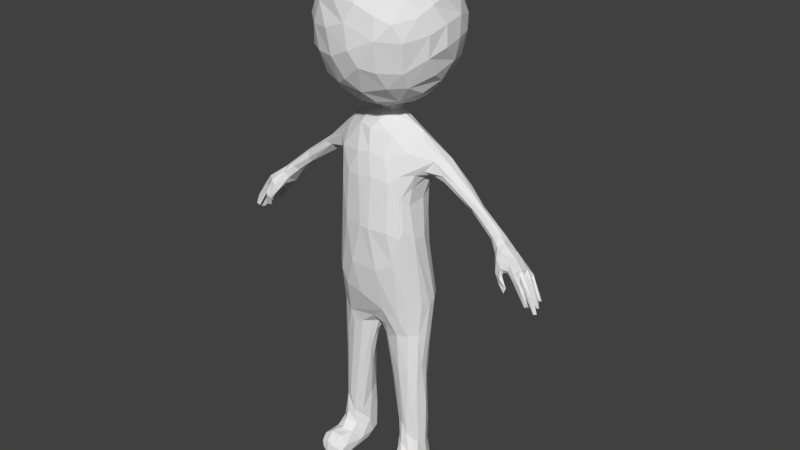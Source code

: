 # Source: victim_A.blend  (saved by Blender 2.78.0; exported with 4.5.12 LTS)
import bpy
from mathutils import Matrix  # noqa: F401  (used for matrix-valued properties, if any)

bpy.ops.wm.read_factory_settings(use_empty=True)
scene = bpy.context.scene
scene.name = 'Scene'

# ---- collections
col_collection_1 = bpy.data.collections.new('Collection 1'); scene.collection.children.link(col_collection_1)

# ---- materials (node trees are filled in below, after node groups)
mat_defaultmat = bpy.data.materials.new('defaultMat')
mat_defaultmat.alpha_threshold = 0.0
mat_defaultmat.use_transparent_shadow = False
mat_defaultmat.roughness = 0.5

# ---- material node trees

# ---- world
world_world = bpy.data.worlds.new('World'); scene.world = world_world
world_world.color = (0.05088, 0.05088, 0.05088)
world_world.use_sun_shadow = False
world_world.sun_shadow_jitter_overblur = 0.0
world_world.cycles.sampling_method = 'MANUAL'

# ---- meshes
me_group1 = bpy.data.meshes.new('Group1')
me_group1.from_pydata([(-1.502, 29.18, -0.01272), (-5.41, 5.207, 1.711), (-5.363, 6.52, 0.441), (-11.85, 57.54, -2.16), (-8.316, 58.58, -1.073), (-9.338, 4.214, 0.1786), (-7.083, 64.27, -3.508), (-5.268, 68.39, -4.201), (-7.818, 70.2, -5.046), (-6.065, 56.91, -6.702), (-3.055, 28.57, -5.15), (-4.91, 26.51, -4.855), (-7.371, 28.27, -4.779), (-7.776, 34.53, -5.727), (-8.351, 39.69, -2.935), (-7.96, 39.79, -0.3127), (-6.903, 39.54, 1.594), (-2.581, 41.75, 3.733), (-0.6709, 48.8, 3.883), (-1.549, 56.65, 3.023), (-2.486, 60.3, 2.048), (-0.3136, 60.89, 1.918), (-0.4425, 65.03, -0.633), (-1.259, 63.8, 0.4374), (-3.914, 48.7, 3.331), (-5.836, 38.71, 2.549), (-7.001, 34.15, -6.595), (-2.712, 32.21, -7.755), (-2.346, 27.57, -3.715), (-3.181, 24.32, -3.037), (-6.147, 24.15, -4.521), (-8.098, 34.8, -1.242), (-1.44, 35.98, 3.007), (-0.6285, 31.04, 0.9961), (-0.8713, 29.16, -0.8316), (-0.8053, 28.68, -2.09), (0.8381, 29.03, -5.067), (-4.94, 29.52, -5.975), (-0.2355, 34.76, -8.321), (-0.2368, 66.1, -5.5), (0.2206, 67.27, -5.711), (-0.3432, 69.36, -9.438), (-0.0131, 73.52, -13.61), (0.7673, 76.95, -15.01), (-0.2192, 80.35, -15.31), (-2.088, 83.12, -14.56), (-1.734, 87.21, -12.4), (-0.7349, 89.88, -9.475), (-2.011, 90.83, -7.073), (-1.89, 91.4, -3.686), (-1.32, 91.06, -0.1601), (-2.235, 89.58, 2.515), (1.157, 85.0, 6.446), (-0.09236, 82.04, 7.243), (0.697, 78.2, 7.418), (-1.101, 73.29, 6.122), (-1.203, 69.01, 2.529), (-3.951, 56.88, 2.563), (-1.348, 28.4, -3.74), (-7.101, 23.57, -4.242), (-8.34, 36.1, -4.383), (-7.357, 31.45, 0.1821), (-2.199, 25.86, -2.239), (-3.286, 28.79, 0.6984), (-1.695, 26.67, -1.356), (-4.502, 36.54, 2.823), (-5.111, 27.76, 0.725), (-2.5, 22.94, -0.452), (-5.496, 30.36, 1.068), (-2.919, 20.07, -1.521), (-5.16, 22.62, -4.278), (-8.127, 24.95, -3.381), (-7.101, 25.05, 0.09024), (-3.81, 21.34, -3.255), (-8.522, 20.53, -1.454), (-3.83, 12.71, -1.973), (-8.431, 21.1, -2.689), (-4.702, 9.261, -0.6666), (-6.696, 12.09, 0.4012), (-4.107, 13.78, -3.483), (-5.944, 14.15, -4.399), (-3.685, 19.08, 0.1824), (-5.023, 8.818, -4.306), (-8.543, 7.909, -2.599), (-7.619, 11.66, -0.00711), (-4.108, 9.292, -3.711), (-7.932, 12.26, -3.489), (-8.418, 10.85, -0.9741), (-8.098, 21.15, -0.636), (-5.865, 9.011, 0.3117), (-6.747, 10.95, -4.321), (-4.421, 4.094, -3.887), (-8.283, 6.894, 0.1827), (-7.214, 8.447, 0.5393), (-4.408, 3.395, 0.233), (-4.269, 6.495, -1.956), (-5.73, 4.814, -4.808), (-7.912, 5.814, -4.139), (-8.674, 7.208, -1.038), (-7.2, 5.624, 1.968), (-6.077, 5.392, 3.99), (-4.72, 3.885, 3.974), (-4.608, 2.237, 2.875), (-4.152, 3.764, -2.436), (-9.165, 3.949, -2.707), (-9.859, 3.501, 2.574), (-9.002, 4.988, 4.58), (-7.905, 5.597, 4.092), (-4.997, 3.11, 5.001), (-4.597, 2.505, -1.849), (-9.675, 2.622, 3.21), (-9.505, 3.879, 4.62), (-8.36, 4.47, 6.123), (-7.339, 4.834, 5.955), (-6.152, 4.208, 5.977), (-8.765, 1.846, 2.526), (-6.099, 2.728, 5.955), (-6.462, 1.997, 4.65), (-7.72, 1.673, 1.074), (-8.359, 2.312, -2.087), (-8.298, 3.077, 6.019), (-7.142, 2.715, 6.388), (-6.047, 2.755, -4.468), (-6.91, 2.573, -4.309), (-8.097, 2.211, 4.973), (-6.289, 2.163, -3.374), (-8.634, 5.253, 1.677), (-7.355, 6.656, 1.158), (-3.218, 34.59, -8.094), (-5.864, 34.19, -7.323), (-5.78, 55.0, 1.926), (-3.833, 64.05, -0.3224), (-3.755, 65.39, -2.283), (-9.856, 61.83, -4.591), (-10.0, 60.3, -5.88), (-11.93, 57.65, -5.396), (-16.13, 54.69, -5.047), (-12.98, 57.74, -5.233), (-7.011, 62.57, -1.159), (-7.134, 45.63, 0.5349), (-6.583, 44.97, -5.52), (-6.527, 59.85, 0.8183), (-8.784, 60.12, -1.211), (-6.883, 56.55, 0.3801), (-5.03, 42.53, -6.526), (-7.618, 45.38, -1.36), (-7.706, 57.0, -1.735), (-7.707, 55.82, -3.51), (-8.564, 57.32, -2.685), (-10.14, 57.23, -2.806), (-13.55, 57.42, -2.559), (-18.31, 54.46, -3.257), (-16.68, 55.55, -4.411), (-13.2, 58.33, -4.529), (-13.09, 58.42, -3.408), (-17.89, 54.37, -2.71), (-11.86, 56.34, -3.224), (-7.534, 54.58, -4.407), (-7.914, 44.08, -3.487), (-7.69, 44.46, -4.288), (-8.635, 57.43, -4.771), (-11.23, 57.09, -4.694), (-17.42, 52.63, -2.929), (-8.445, 58.26, -5.824), (-7.67, 56.75, -5.251), (-6.708, 54.15, -5.864), (-1.603, 44.43, -7.006), (-5.467, 60.96, -6.834), (-4.195, 47.89, -6.623), (-2.375, 57.72, -8.06), (-1.221, 61.04, -8.12), (-1.799, 64.39, -6.986), (-2.109, 66.18, -4.597), (-1.501, 67.4, -5.354), (-3.254, 71.73, -11.77), (-3.611, 76.06, -14.33), (-4.558, 80.87, -14.45), (-4.897, 87.3, 4.099), (-7.981, 86.72, 1.952), (-10.35, 85.2, -0.2849), (-10.73, 83.64, 0.9597), (-12.31, 81.82, -3.764), (-12.35, 78.42, -4.701), (-11.59, 79.27, -7.979), (-11.08, 76.78, -8.119), (-9.584, 76.86, -10.51), (-9.404, 74.25, -9.197), (-6.053, 72.92, -11.34), (-3.573, 68.91, -7.885), (-2.391, 67.56, -3.922), (-7.931, 69.92, -2.315), (-7.901, 71.43, -7.718), (-11.76, 79.62, 0.4003), (-9.903, 80.96, 3.373), (-8.316, 83.63, 4.14), (-6.15, 83.93, 5.58), (-3.066, 85.21, 6.192), (-12.21, 77.81, -1.914), (-11.38, 74.91, -4.831), (-10.52, 77.77, 2.397), (-7.2, 80.38, 5.697), (-3.733, 80.73, 7.086), (-10.2, 74.93, 1.646), (-9.996, 72.39, -4.536), (-10.27, 73.24, -0.6724), (-2.708, 76.69, 7.142), (-8.574, 76.72, 4.417), (-8.054, 71.45, 1.463), (-6.053, 76.59, 6.032), (-6.343, 72.6, 4.099), (-5.019, 70.38, 2.887), (-5.067, 69.18, 1.033), (-1.353, 66.1, -2.628), (-1.43, 67.42, -2.175), (-3.021, 67.95, -0.3464), (-3.117, 72.08, 5.167), (-4.95, 84.61, -13.09), (-3.759, 87.99, -11.15), (-4.458, 90.79, -1.892), (-6.015, 89.18, 0.7523), (-6.67, 89.81, -3.432), (-8.049, 88.53, -5.591), (-9.088, 87.66, -1.928), (-10.56, 85.39, -6.139), (-8.778, 86.46, -8.495), (-9.818, 83.02, -9.952), (-7.933, 80.58, -12.65), (-6.924, 78.6, -13.32), (-6.603, 76.01, -12.82), (-11.24, 82.43, -7.724), (-11.36, 84.31, -2.53), (-5.491, 90.06, -6.177), (-7.337, 84.12, -11.99), (-6.128, 87.54, -10.29), (-5.537, 89.29, -8.319), (-4.104, 64.9, -5.119), (8.191, 3.9, 7.762), (7.722, 2.221, 7.529), (2.045, 30.35, 0.9811), (1.924, 27.74, 0.3645), (0.9423, 27.75, -0.3673), (8.085, 1.368, 5.732), (5.436, 5.111, 3.049), (10.77, 58.33, -2.211), (8.978, 5.494, 1.108), (2.496, 63.58, 0.0629), (6.271, 69.81, -4.696), (0.9675, 64.21, -6.742), (2.964, 64.96, -4.982), (3.636, 61.66, -6.693), (8.672, 73.73, -7.459), (5.082, 58.02, -6.544), (3.454, 88.51, -10.17), (6.472, 2.135, -3.616), (3.049, 29.54, -5.898), (3.288, 26.56, -4.183), (4.991, 26.94, -5.022), (6.249, 29.29, -5.388), (7.914, 35.02, -4.327), (7.738, 35.18, -1.231), (6.289, 36.25, 0.8336), (5.839, 47.58, 2.131), (2.06, 41.37, 3.482), (0.5357, 66.2, -2.769), (0.8392, 57.21, 2.894), (0.9901, 48.7, 3.9), (4.898, 42.97, 2.566), (7.17, 47.16, -2.457), (5.956, 34.92, -6.72), (0.6981, 32.71, -8.108), (0.02977, 28.52, -1.959), (1.166, 85.17, -13.59), (0.8709, 88.0, -11.56), (1.267, 90.94, -6.351), (7.079, 35.72, -5.726), (3.726, 33.55, -7.549), (4.378, 22.73, -3.773), (0.1841, 29.27, -0.284), (0.09849, 28.56, -3.476), (1.407, 26.78, -2.481), (2.772, 22.58, -2.344), (5.266, 19.11, -3.583), (6.242, 20.74, -3.897), (2.334, 33.6, 2.058), (1.574, 24.99, -0.9912), (7.244, 25.67, -4.057), (8.081, 34.55, -2.928), (7.888, 23.4, -1.274), (7.512, 29.41, -0.8531), (6.286, 29.35, 0.4978), (4.98, 32.01, 1.174), (2.925, 19.88, 0.09284), (7.313, 20.31, -3.432), (4.358, 29.14, 0.9787), (7.831, 22.88, -2.479), (5.007, 22.58, 1.269), (3.634, 13.66, -1.213), (6.65, 23.29, 0.9709), (5.634, 12.37, 1.097), (7.907, 18.27, 0.06246), (4.413, 15.45, -2.682), (7.925, 12.33, -3.09), (8.517, 15.83, -1.731), (4.614, 12.23, 0.6313), (4.214, 10.54, -0.1443), (6.238, 13.76, -3.421), (4.786, 7.954, -2.608), (8.645, 7.802, -1.472), (8.182, 9.406, -0.0318), (7.26, 16.21, 0.8458), (5.809, 8.313, 1.674), (4.651, 8.881, 0.655), (4.231, 7.432, -1.277), (6.343, 7.734, -3.358), (7.797, 9.278, 0.7091), (5.291, 7.008, 1.877), (5.198, 4.034, 5.282), (4.263, 4.29, 0.9428), (7.904, 7.785, -3.009), (6.658, 10.49, 1.197), (6.068, 5.481, 3.459), (6.18, 5.306, 5.82), (5.374, 2.336, 5.634), (10.09, 4.096, 4.674), (9.251, 5.271, 4.974), (8.812, 5.195, 6.679), (7.487, 5.258, 6.743), (7.743, 5.785, 5.377), (8.186, 5.725, 3.178), (3.95, 2.962, 0.1863), (4.541, 3.568, -2.543), (6.819, 3.332, -3.81), (8.479, 4.17, -3.114), (9.316, 3.713, -1.466), (9.545, 2.509, 0.1183), (6.355, 3.925, 7.037), (6.36, 2.391, 7.009), (4.833, 2.247, -2.318), (5.523, 3.123, -3.493), (8.503, 2.607, -2.618), (9.945, 2.56, 5.178), (9.593, 2.977, 6.62), (9.284, 4.115, 7.019), (7.088, 1.432, 6.015), (5.242, 1.679, 2.047), (5.766, 1.785, -0.263), (9.089, 1.652, 5.757), (5.602, 1.71, -2.245), (7.521, 1.768, -2.106), (6.966, 6.168, 2.767), (7.73, 7.048, 1.805), (4.064, 48.56, 3.153), (3.781, 56.64, 2.329), (2.55, 60.12, 1.741), (6.056, 64.34, -3.267), (10.29, 57.49, -5.008), (15.77, 54.14, -2.81), (15.89, 53.87, -3.894), (13.7, 55.29, -4.51), (10.56, 60.29, -4.852), (7.152, 63.0, -2.225), (5.789, 61.38, -0.064), (5.192, 57.87, 1.345), (6.43, 44.79, -4.699), (3.031, 37.77, -7.465), (5.047, 44.39, -5.861), (6.166, 48.92, 1.57), (5.59, 54.29, 1.335), (6.247, 52.97, 0.1216), (7.067, 47.21, -0.1715), (6.376, 55.76, -0.3405), (6.841, 57.93, -0.4076), (5.939, 50.81, -4.944), (6.315, 53.24, -3.161), (7.045, 57.12, -2.677), (7.904, 58.54, -1.427), (8.386, 57.86, -2.579), (12.83, 57.73, -2.52), (14.25, 56.94, -4.894), (16.77, 54.38, -4.356), (14.24, 55.98, -5.049), (9.3, 60.35, -2.153), (10.93, 60.03, -3.509), (17.76, 54.69, -3.221), (7.73, 57.53, -4.22), (2.575, 45.78, -6.757), (5.756, 54.0, -5.276), (6.779, 56.66, -4.397), (6.623, 57.53, -5.407), (9.027, 57.62, -4.5), (10.87, 56.67, -3.541), (10.78, 57.35, -2.454), (17.85, 54.29, -2.648), (7.712, 58.54, -5.637), (4.313, 49.61, -6.251), (0.9706, 50.33, -7.16), (9.516, 60.24, -5.62), (9.331, 59.15, -5.77), (1.008, 57.95, -8.072), (0.368, 61.92, -7.842), (2.558, 70.82, -10.35), (3.12, 81.57, -14.46), (0.3958, 90.43, 1.249), (3.235, 89.81, 1.033), (0.711, 88.08, 4.333), (7.288, 86.15, 2.026), (9.543, 84.63, -0.8591), (10.73, 81.72, -2.676), (10.06, 80.61, 0.4389), (10.71, 79.01, -5.761), (9.74, 79.16, -8.813), (5.286, 73.88, -11.8), (1.35, 67.5, -4.742), (1.091, 66.28, -4.74), (7.229, 71.28, -6.341), (6.2, 71.52, -8.502), (8.538, 75.12, -9.21), (9.993, 75.56, -5.588), (10.81, 78.34, -2.626), (8.99, 83.29, 1.813), (6.791, 82.56, 4.925), (4.632, 87.27, 3.515), (4.637, 83.53, 5.961), (7.989, 79.84, 3.991), (9.806, 77.1, 0.2749), (4.681, 80.12, 6.54), (8.736, 72.6, -4.211), (9.452, 74.1, -1.729), (7.607, 75.16, 3.207), (4.566, 75.2, 5.653), (7.43, 71.01, -1.351), (7.33, 72.57, 1.732), (4.97, 72.48, 3.92), (2.136, 75.8, 6.804), (1.04, 71.41, 4.872), (4.832, 69.68, 0.8299), (4.801, 68.8, -2.692), (0.6509, 67.43, -2.426), (1.222, 66.31, -3.82), (1.588, 67.97, -0.1834), (1.931, 69.46, 2.659), (3.24, 75.66, -13.83), (2.573, 91.13, -3.143), (5.372, 89.46, -0.6813), (5.841, 89.52, -4.319), (7.119, 88.36, -1.942), (7.816, 87.3, -6.493), (6.56, 85.44, -10.74), (6.486, 80.65, -12.72), (4.823, 78.16, -13.72), (8.933, 81.39, -10.1), (9.044, 84.59, -7.83), (9.567, 85.43, -3.531), (10.35, 82.27, -6.401), (7.617, 77.46, -11.44), (4.592, 84.77, -12.59), (4.893, 89.24, -7.619), (17.19, 53.9, -2.418), (21.17, 52.16, -2.854), (20.93, 52.04, -2.19), (20.37, 51.57, -1.896), (17.33, 54.66, -3.962), (18.64, 51.9, -4.075), (20.0, 50.35, -2.787), (20.06, 50.98, -2.072), (18.14, 51.72, -3.377), (22.77, 51.17, -1.752), (22.02, 51.48, -3.32), (21.56, 49.76, -0.9745), (23.37, 47.81, -3.658), (20.45, 50.12, -3.321), (28.99, 43.31, -2.579), (28.85, 43.59, -2.176), (27.11, 46.39, -2.851), (29.06, 43.86, -2.329), (26.81, 45.73, -3.483), (26.64, 46.95, -2.662), (26.97, 46.95, -3.366), (29.34, 45.11, -0.05833), (29.3, 45.12, 0.3761), (30.49, 43.25, 0.6948), (29.99, 43.09, 0.8288), (26.48, 47.86, -0.3996), (25.68, 47.31, -0.1372), (26.53, 48.43, -0.9318), (26.28, 47.1, -1.247), (30.17, 42.96, 0.2531), (29.59, 43.25, 0.2581), (26.6, 46.44, -0.399), (26.33, 46.67, -0.893), (28.42, 45.73, 0.7904), (28.18, 46.67, 1.036), (28.92, 44.28, 1.695), (29.48, 44.66, 1.703), (27.61, 47.03, 1.329), (26.14, 48.51, 0.4093), (26.1, 47.53, 0.2112), (28.65, 44.43, 1.154), (29.47, 44.26, 1.343), (26.43, 46.75, 0.6572), (25.05, 48.35, 0.5445), (25.21, 49.32, 0.3941), (26.98, 46.66, -2.308), (29.27, 44.11, -1.519), (28.94, 45.17, -1.205), (29.95, 43.39, -0.6967), (26.41, 46.73, -1.666), (26.6, 47.75, -1.878), (26.55, 48.07, -2.32), (29.72, 43.06, -1.102), (29.51, 43.28, -0.7014), (26.09, 46.32, -2.192), (25.45, 47.16, -3.815), (24.67, 47.8, 0.1326), (24.38, 49.9, -2.875), (23.66, 49.56, -3.628), (22.94, 47.45, 0.6878), (25.19, 49.56, -1.365), (21.43, 50.33, -3.796), (22.0, 50.74, -0.9424), (24.01, 47.6, 0.1969), (23.77, 46.68, 0.8637), (24.15, 47.0, 0.6749), (24.3, 47.58, 0.9339), (23.95, 46.29, 1.26), (25.08, 45.7, 0.8334), (24.58, 45.22, 0.9427), (23.95, 48.48, 0.8254), (22.72, 49.55, 0.2534), (23.55, 47.51, -0.42), (23.25, 47.09, -2.999), (22.57, 47.87, -0.8894), (27.95, 44.02, -2.709), (29.22, 43.54, -2.517), (25.39, 45.94, 1.373), (26.44, 45.67, -3.118), (25.06, 45.08, 1.453), (24.27, 47.26, 1.529), (23.27, 50.38, -0.3047), (-15.24, 54.12, -4.493), (-17.79, 52.15, -3.549), (-21.45, 51.23, -1.953), (-20.75, 52.22, -3.256), (-21.89, 50.41, -3.976), (-20.0, 50.1, -3.327), (-20.7, 51.13, -1.825), (-19.91, 50.59, -2.436), (-18.18, 52.62, -4.227), (-19.1, 53.02, -4.017), (-20.67, 50.26, -4.084), (-17.53, 53.47, -2.482), (-22.17, 49.91, -0.9607), (-26.05, 44.93, -4.395), (-25.86, 45.68, -3.934), (-26.65, 42.67, -3.651), (-26.72, 42.46, -4.083), (-24.94, 44.92, -3.98), (-25.24, 44.7, -4.631), (-26.64, 43.93, -1.141), (-28.04, 41.42, -1.372), (-28.29, 41.56, -0.9599), (-27.86, 43.39, -1.142), (-25.85, 46.83, -1.116), (-25.18, 45.96, -1.043), (-26.25, 46.94, -1.72), (-25.95, 46.94, -2.188), (-25.7, 46.25, -2.449), (-27.91, 41.82, -0.7408), (-27.44, 41.92, -1.214), (-25.42, 45.35, -1.569), (-25.16, 45.73, -2.15), (-27.35, 44.28, -0.3654), (-27.94, 42.84, 0.3158), (-27.44, 44.55, 0.1418), (-26.06, 47.11, -0.3585), (-25.7, 45.78, -0.6613), (-27.41, 42.53, 0.1288), (-27.83, 42.59, -0.1409), (-27.03, 43.57, -0.3947), (-27.54, 42.51, -2.279), (-27.29, 43.24, -2.928), (-27.62, 42.0, -2.539), (-26.13, 46.76, -3.106), (-25.72, 46.35, -3.624), (-27.36, 42.1, -2.239), (-27.29, 41.94, -2.697), (-24.91, 45.54, -3.51), (-25.82, 46.09, -4.348), (-25.55, 45.74, -0.1381), (-25.11, 47.34, 0.1253), (-24.15, 47.04, 0.03203), (-24.88, 45.37, -2.91), (-24.4, 45.31, -4.293), (-24.74, 48.84, -0.3029), (-24.67, 44.01, 1.096), (-22.87, 47.02, -4.451), (-24.22, 48.54, -3.88), (-21.61, 48.9, -1.447), (-24.7, 48.84, -2.473), (-21.95, 47.88, -1.26), (-22.53, 50.66, -2.13), (-23.18, 45.51, 1.274), (-23.72, 45.85, 0.6001), (-23.85, 47.33, 0.9684), (-23.38, 48.75, 0.6817), (-22.51, 48.22, 1.03), (-22.08, 47.14, 0.6853), (-22.66, 46.48, 0.5667), (-23.26, 46.73, 0.01438), (-22.98, 46.79, -1.526), (-21.92, 47.62, -3.482), (-25.84, 43.11, -4.04), (-24.73, 44.8, 0.7388), (-24.13, 44.36, 0.5257), (-23.83, 44.03, 0.7423), (-23.42, 45.94, 1.662), (-24.02, 46.43, 1.558), (-23.93, 47.34, -4.732)], [], [(399, 249, 251, 398), (10, 11, 37), (15, 14, 31), (127, 99, 1, 2), (185, 183, 225, 226), (149, 161, 160, 148), (28, 11, 10), (591, 584, 585, 586), (30, 37, 11), (60, 13, 71), (432, 431, 428, 429), (32, 68, 283), (58, 36, 278), (395, 169, 398), (170, 398, 169), (399, 170, 171), (410, 409, 417, 416), (107, 113, 114, 100), (52, 196, 53), (177, 178, 194, 195), (40, 400, 415, 246), (19, 20, 57), (27, 37, 129), (219, 222, 179, 178), (37, 36, 10), (29, 73, 11), (30, 11, 70), (30, 59, 12), (2, 1, 94, 95), (62, 28, 64), (475, 535, 530, 469), (66, 63, 68), (71, 12, 59), (65, 68, 32), (81, 67, 0), (76, 74, 60), (72, 68, 61), (70, 73, 79), (80, 59, 30), (78, 63, 66), (90, 59, 80), (86, 59, 90), (401, 455, 448, 449), (85, 82, 79), (83, 76, 86), (379, 380, 378, 461), (84, 78, 72), (95, 85, 75), (83, 86, 97), (83, 98, 87), (120, 112, 106, 111), (96, 90, 82), (97, 90, 96), (113, 112, 120, 121), (227, 176, 175, 228), (609, 599, 606, 607), (390, 357, 356, 391), (126, 92, 98), (93, 84, 92), (103, 95, 94), (104, 5, 98), (106, 126, 5), (101, 108, 102), (94, 102, 109), (376, 389, 390, 391), (126, 106, 107, 99), (348, 339, 333, 334), (118, 119, 125, 109), (118, 115, 119), (107, 100, 1, 99), (3, 550, 162, 156), (534, 525, 522, 523), (179, 180, 194, 178), (436, 246, 430, 435), (424, 418, 407, 408), (516, 524, 537, 527), (205, 201, 200, 208), (123, 122, 125), (92, 126, 127), (99, 127, 126), (72, 88, 84), (269, 37, 27), (158, 60, 14), (460, 459, 392, 457), (446, 447, 252, 456), (139, 16, 130), (25, 130, 16), (605, 606, 597, 551), (614, 613, 602, 601), (138, 6, 154), (141, 138, 142), (331, 332, 339, 253), (233, 224, 221, 234), (129, 144, 128), (143, 141, 142), (143, 142, 4), (143, 139, 141), (158, 159, 60), (260, 289, 288, 259), (425, 429, 428, 423), (4, 146, 143), (147, 158, 145), (4, 3, 149), (3, 142, 150), (154, 150, 142), (154, 151, 150), (149, 3, 156), (147, 157, 158), (157, 159, 158), (147, 164, 157), (171, 170, 167, 235), (363, 274, 268, 365), (156, 161, 149), (431, 432, 435, 430), (2, 89, 93, 127), (164, 160, 163), (340, 323, 342, 341), (409, 453, 407, 418), (163, 135, 134), (191, 203, 198, 186), (525, 534, 536, 526), (41, 188, 174), (42, 175, 43), (258, 267, 369, 286), (176, 45, 44), (435, 440, 439, 436), (179, 230, 180), (54, 53, 201, 205), (223, 229, 181, 230), (191, 186, 187), (140, 168, 166, 144), (200, 195, 194, 193), (406, 419, 408, 407), (177, 195, 196), (182, 198, 197), (365, 394, 372, 363), (320, 242, 316, 321), (545, 551, 597, 546), (208, 200, 206), (174, 188, 191, 187), (132, 172, 6), (24, 18, 19, 57), (209, 207, 210), (55, 205, 215), (182, 183, 184, 198), (152, 153, 137, 136), (265, 351, 352, 264), (217, 216, 232, 233), (138, 131, 132, 6), (176, 227, 226), (49, 442, 273, 48), (21, 353, 245, 23), (185, 227, 228), (424, 428, 431, 427), (225, 183, 229), (401, 449, 43, 44), (52, 422, 421, 404), (122, 91, 109, 125), (401, 44, 45, 271), (42, 400, 41, 174), (231, 220, 218), (139, 145, 15, 16), (231, 221, 220), (221, 231, 234), (200, 193, 199, 206), (357, 379, 462, 465), (315, 317, 242), (243, 381, 375), (168, 9, 169, 395), (249, 247, 248), (258, 285, 274), (266, 260, 261), (51, 50, 218, 219), (23, 245, 22), (98, 92, 84, 87), (268, 257, 275), (257, 254, 269), (338, 253, 347, 337), (33, 283, 68), (37, 269, 254), (406, 407, 453, 452), (560, 559, 568, 567), (49, 50, 442), (51, 404, 402), (183, 182, 181, 229), (34, 277, 33), (279, 284, 270), (256, 282, 281), (33, 238, 283), (270, 240, 277), (284, 279, 280), (239, 295, 293), (284, 291, 240), (285, 294, 292), (17, 65, 32, 262), (280, 300, 296), (466, 538, 517, 514), (292, 302, 301), (302, 292, 294), (294, 287, 302), (282, 292, 301), (291, 303, 298), (309, 297, 319), (303, 291, 304), (304, 311, 303), (316, 335, 326, 321), (298, 319, 295), (312, 304, 296), (296, 306, 312), (313, 300, 305), (299, 308, 307), (309, 308, 299), (307, 318, 301), (311, 315, 310), (304, 312, 311), (314, 309, 319), (314, 244, 308), (350, 244, 314), (524, 536, 534, 537), (315, 349, 310), (242, 320, 349), (64, 28, 58, 35), (466, 514, 515, 467), (262, 283, 290, 266), (338, 330, 306), (222, 221, 223, 230), (166, 38, 128, 144), (380, 379, 357, 358), (244, 324, 323), (277, 240, 239, 238), (322, 329, 344), (430, 246, 414, 426), (226, 232, 216, 176), (322, 344, 343), (337, 329, 330), (333, 339, 332), (370, 368, 373, 387), (326, 335, 236), (343, 336, 322), (338, 337, 330), (247, 39, 413, 248), (595, 557, 587, 617), (213, 189, 172, 212), (265, 264, 19, 18), (250, 415, 411, 416), (348, 253, 339), (264, 352, 353, 21), (340, 341, 346), (345, 241, 344), (348, 345, 347), (253, 348, 347), (320, 328, 349), (615, 601, 606, 605), (328, 350, 349), (310, 349, 350), (275, 364, 268), (266, 261, 351), (385, 364, 38, 166), (248, 354, 359), (358, 390, 355), (356, 457, 243), (390, 358, 357), (352, 361, 353), (261, 259, 366), (34, 35, 270, 277), (369, 366, 259), (381, 361, 362), (362, 371, 381), (368, 370, 367), (368, 366, 369), (370, 374, 371), (385, 365, 364), (62, 29, 11, 28), (533, 474, 472, 471), (243, 375, 376), (591, 566, 579, 584), (396, 359, 378), (381, 360, 361), (84, 88, 74, 87), (267, 372, 373), (331, 338, 306, 313), (386, 387, 373), (376, 384, 389), (354, 438, 263, 245), (393, 389, 388), (384, 388, 389), (395, 394, 385), (393, 251, 396), (355, 393, 397), (404, 51, 177, 196), (7, 8, 191, 188), (55, 433, 54, 205), (47, 48, 273), (50, 402, 442), (231, 218, 49, 48), (428, 424, 408, 423), (617, 587, 582, 596), (412, 40, 246), (436, 412, 246), (400, 411, 415), (175, 174, 187, 228), (271, 272, 252, 455), (528, 538, 519, 468), (419, 405, 420), (131, 138, 141, 20), (224, 225, 229, 223), (250, 416, 417), (159, 140, 26, 13), (276, 280, 279, 255), (425, 423, 420), (596, 582, 565, 598), (342, 325, 326, 236), (592, 610, 609, 591), (54, 433, 425), (187, 186, 185, 228), (219, 178, 177, 51), (61, 68, 25, 16), (438, 437, 263), (458, 459, 466, 467), (294, 258, 286, 287), (434, 433, 55), (131, 22, 212, 132), (43, 449, 441), (271, 455, 401), (192, 180, 230, 181), (272, 47, 252), (450, 447, 451), (111, 106, 105, 110), (52, 53, 425, 422), (454, 449, 448), (445, 405, 406, 452), (207, 209, 206, 202), (468, 519, 460, 464), (453, 450, 451), (332, 331, 313, 318), (454, 411, 441, 449), (245, 361, 360, 354), (451, 447, 446), (455, 252, 447), (323, 324, 325, 342), (456, 444, 446), (249, 248, 396), (396, 248, 359), (22, 245, 263), (464, 356, 463), (356, 465, 463), (434, 440, 435, 432), (197, 198, 204, 202), (518, 467, 515), (455, 447, 450, 448), (617, 543, 549, 595), (464, 463, 531), (477, 474, 533), (476, 511, 473), (478, 485, 484), (479, 482, 481), (478, 486, 485), (486, 487, 489), (481, 487, 486), (480, 481, 486), (489, 487, 488), (482, 483, 488), (507, 484, 485), (493, 494, 492), (491, 493, 498), (494, 500, 492), (513, 483, 496), (496, 482, 495), (505, 503, 504), (476, 508, 502), (509, 505, 510), (502, 511, 476), (482, 484, 495), (485, 489, 506), (79, 73, 69, 75), (527, 500, 501), (12, 26, 129, 37), (537, 523, 527), (516, 527, 528), (504, 510, 505), (376, 375, 371, 374), (121, 116, 114, 113), (262, 265, 18, 17), (472, 532, 471), (474, 477, 473), (473, 477, 508), (511, 510, 506), (510, 511, 509), (504, 508, 507), (484, 482, 479), (499, 492, 500), (492, 499, 497), (492, 498, 493), (495, 494, 491), (501, 494, 495), (483, 529, 489), (597, 610, 544, 546), (600, 598, 593, 604), (502, 504, 503), (110, 105, 104, 119), (524, 521, 526), (489, 529, 506), (516, 468, 531), (163, 160, 161, 135), (540, 162, 546, 544), (516, 529, 521), (523, 520, 527), (9, 165, 157, 164), (469, 512, 475), (501, 517, 538), (604, 616, 615, 605), (518, 515, 512), (155, 550, 3), (136, 547, 548), (327, 326, 325, 324), (214, 213, 439, 56), (431, 430, 426, 427), (156, 162, 540), (403, 402, 404, 421), (400, 42, 441, 411), (477, 515, 514, 508), (561, 565, 559), (563, 562, 558), (565, 566, 570), (569, 558, 568), (589, 573, 572), (576, 577, 578), (574, 563, 575), (570, 566, 591), (564, 562, 574), (565, 582, 566), (583, 587, 553), (319, 310, 350, 314), (609, 590, 563), (452, 453, 451, 446), (617, 596, 543), (599, 597, 606), (604, 605, 551), (586, 580, 583), (608, 609, 607), (608, 603, 590), (591, 609, 570), (557, 552, 587), (554, 556, 553), (569, 568, 570), (561, 558, 562), (575, 571, 574), (612, 602, 613), (529, 530, 511, 506), (595, 549, 544), (575, 588, 578), (543, 596, 542), (556, 554, 611), (584, 581, 585), (581, 584, 579), (581, 579, 580), (579, 566, 582), (558, 567, 568), (577, 576, 572), (593, 574, 573), (236, 237, 341, 342), (608, 590, 609), (560, 567, 561), (611, 554, 555), (571, 575, 578), (417, 418, 424, 427), (615, 616, 594), (603, 608, 602), (379, 461, 467, 518), (189, 7, 188, 173), (609, 569, 570), (610, 599, 609), (592, 591, 586), (540, 544, 549, 547), (600, 551, 541), (614, 601, 594), (590, 588, 563), (541, 551, 545), (606, 601, 607), (555, 554, 553), (613, 594, 612), (616, 603, 612), (604, 593, 589), (0, 33, 63), (142, 3, 4), (126, 98, 5), (462, 470, 463, 465), (12, 13, 26), (60, 74, 14), (139, 143, 147, 145), (17, 18, 24), (30, 12, 37), (31, 61, 15), (97, 104, 98, 83), (402, 50, 51), (196, 52, 404), (23, 22, 131), (17, 24, 25), (10, 36, 58), (58, 28, 10), (11, 73, 70), (13, 12, 71), (31, 14, 74), (16, 15, 61), (34, 33, 0), (33, 68, 63), (34, 64, 35), (65, 17, 25), (0, 67, 34), (67, 64, 34), (64, 69, 62), (29, 62, 69), (29, 69, 73), (76, 60, 71), (74, 88, 31), (25, 68, 65), (72, 66, 68), (67, 69, 64), (80, 30, 70), (61, 31, 88), (88, 72, 61), (86, 71, 59), (71, 86, 76), (63, 81, 0), (82, 70, 79), (70, 82, 80), (81, 77, 67), (67, 75, 69), (75, 67, 77), (72, 78, 66), (89, 77, 81), (75, 85, 79), (83, 74, 76), (74, 83, 87), (78, 89, 63), (89, 81, 63), (90, 80, 82), (95, 75, 77), (91, 85, 95), (97, 86, 90), (278, 270, 35, 58), (100, 101, 1), (392, 459, 458, 383), (317, 329, 322, 316), (103, 91, 95), (106, 112, 113, 107), (147, 148, 160, 164), (104, 105, 5), (105, 106, 5), (170, 169, 9, 167), (109, 103, 94), (443, 445, 444, 442), (41, 40, 173, 188), (116, 102, 108), (103, 109, 91), (96, 91, 122), (122, 123, 96), (115, 110, 119), (116, 108, 114), (102, 116, 117), (118, 109, 102), (173, 40, 39, 172), (124, 121, 120), (84, 93, 89, 78), (127, 93, 92), (159, 13, 60), (25, 24, 130), (24, 57, 130), (141, 130, 57), (57, 20, 141), (211, 190, 7, 214), (235, 133, 6), (137, 134, 135), (272, 46, 217, 47), (136, 137, 135), (154, 6, 133), (144, 129, 26), (26, 140, 144), (130, 141, 139), (143, 146, 147), (146, 148, 147), (4, 149, 148), (148, 146, 4), (573, 571, 577, 572), (133, 153, 154), (153, 152, 151), (151, 154, 153), (142, 138, 154), (155, 150, 151), (607, 601, 602, 608), (150, 155, 3), (165, 9, 140), (9, 164, 163), (163, 134, 9), (156, 539, 161), (167, 9, 134), (328, 320, 321, 327), (168, 140, 9), (550, 545, 546, 162), (189, 213, 214, 7), (42, 174, 175), (521, 522, 525, 526), (184, 183, 185), (207, 204, 203, 190), (172, 189, 173), (7, 190, 8), (186, 184, 185), (394, 395, 398, 251), (194, 180, 193), (312, 306, 330, 329), (198, 184, 186), (101, 102, 94, 1), (513, 500, 527, 520), (200, 201, 195), (303, 311, 310, 298), (203, 204, 198), (199, 202, 206), (110, 124, 120, 111), (203, 8, 190), (8, 203, 191), (207, 202, 204), (91, 96, 82, 85), (405, 443, 403, 421), (209, 208, 206), (446, 444, 445, 452), (192, 199, 193, 180), (131, 20, 21, 23), (132, 212, 172), (235, 6, 172), (293, 290, 283, 238), (215, 209, 210), (297, 289, 293, 295), (211, 214, 56), (56, 210, 211), (215, 210, 56), (216, 45, 176), (46, 216, 217), (218, 50, 49), (266, 351, 265, 262), (222, 220, 221), (223, 221, 224), (232, 226, 225), (454, 448, 450, 410), (442, 444, 456, 273), (185, 226, 227), (179, 222, 230), (234, 231, 48), (434, 55, 215, 56), (234, 217, 233), (134, 133, 235), (235, 167, 134), (128, 27, 129), (381, 371, 375), (350, 328, 244), (171, 235, 172, 39), (254, 257, 256), (285, 257, 268), (260, 259, 261), (175, 176, 44, 43), (263, 212, 22), (433, 434, 432, 429), (369, 259, 286), (118, 102, 117, 115), (268, 274, 285), (255, 256, 276), (202, 199, 192, 197), (171, 247, 399), (217, 234, 48, 47), (272, 271, 46), (335, 336, 237, 236), (439, 213, 437), (136, 135, 161, 539), (257, 269, 275), (256, 257, 282), (262, 32, 283), (278, 279, 270), (27, 128, 38, 269), (276, 256, 281), (285, 282, 257), (294, 285, 258), (166, 168, 395, 385), (260, 266, 290), (346, 341, 237, 241), (238, 239, 293), (286, 259, 288), (378, 380, 397, 396), (270, 284, 240), (282, 285, 292), (287, 286, 288), (260, 290, 289), (289, 290, 293), (280, 276, 300), (240, 291, 239), (284, 296, 291), (284, 280, 296), (300, 276, 281), (288, 299, 287), (289, 297, 288), (239, 291, 298), (304, 291, 296), (281, 282, 305), (299, 288, 297), (239, 298, 295), (305, 282, 301), (302, 287, 299), (295, 319, 297), (305, 300, 281), (297, 309, 299), (301, 313, 305), (307, 302, 299), (302, 307, 301), (137, 153, 133, 134), (313, 301, 318), (309, 314, 308), (319, 298, 310), (242, 317, 316), (315, 242, 349), (317, 311, 329), (311, 312, 329), (244, 323, 333), (333, 307, 308), (333, 308, 244), (323, 334, 333), (323, 340, 334), (95, 77, 89, 2), (337, 344, 329), (344, 337, 345), (338, 331, 253), (334, 346, 348), (346, 334, 340), (237, 336, 343), (343, 344, 241), (347, 345, 337), (237, 343, 241), (241, 345, 348, 346), (326, 327, 321), (328, 327, 324), (328, 324, 244), (315, 311, 317), (238, 33, 277), (36, 37, 254), (258, 274, 363), (248, 438, 354), (457, 392, 243), (358, 355, 380), (355, 397, 380), (351, 261, 362, 352), (181, 182, 197, 192), (245, 353, 361), (373, 368, 369, 267), (233, 232, 225, 224), (364, 365, 268), (261, 366, 367), (367, 362, 261), (361, 352, 362), (367, 371, 362), (367, 370, 371), (368, 367, 366), (258, 363, 267), (394, 251, 386, 372), (363, 372, 267), (370, 387, 374), (243, 376, 391), (377, 383, 382), (359, 354, 382), (354, 360, 382), (381, 382, 360), (381, 377, 382), (382, 383, 359), (208, 209, 215, 205), (378, 359, 383), (243, 377, 381), (383, 461, 378), (372, 386, 373), (384, 387, 388), (53, 196, 195, 201), (383, 377, 392), (243, 392, 377), (390, 389, 355), (387, 386, 388), (388, 386, 251), (394, 365, 385), (413, 39, 40, 412), (251, 393, 388), (397, 393, 396), (393, 355, 389), (243, 391, 356), (396, 251, 249), (15, 145, 158, 14), (170, 399, 398), (171, 39, 247), (400, 40, 41), (307, 333, 332, 318), (416, 411, 454), (412, 437, 438, 413), (249, 399, 247), (436, 437, 412), (246, 415, 414), (123, 104, 97, 96), (418, 417, 409), (414, 415, 250), (425, 420, 422), (427, 426, 417), (212, 263, 437, 213), (53, 54, 425), (425, 433, 429), (374, 387, 384, 376), (419, 420, 423, 408), (438, 248, 413), (459, 460, 519, 466), (437, 436, 439), (121, 124, 117, 116), (434, 56, 440), (56, 439, 440), (42, 43, 441), (442, 402, 403), (252, 47, 273, 456), (114, 108, 101, 100), (216, 46, 271, 45), (454, 410, 416), (473, 535, 472, 474), (405, 419, 406), (405, 445, 443), (421, 422, 420, 405), (442, 403, 443), (414, 250, 417, 426), (255, 279, 278, 36), (356, 464, 460), (460, 457, 356), (465, 356, 357), (462, 379, 518), (470, 462, 518), (254, 256, 255, 36), (461, 383, 458), (458, 467, 461), (123, 125, 119, 104), (501, 495, 484, 517), (466, 519, 538), (475, 532, 535), (480, 479, 481), (489, 485, 486), (488, 481, 482), (482, 496, 483), (496, 495, 490), (491, 490, 495), (490, 491, 498), (497, 490, 498), (499, 496, 497), (499, 513, 496), (505, 509, 503), (485, 506, 507), (484, 507, 508), (473, 508, 476), (475, 512, 477), (535, 473, 511), (494, 501, 500), (530, 535, 511), (484, 508, 514, 517), (503, 509, 511, 502), (512, 515, 477), (526, 536, 524), (506, 510, 504, 507), (502, 508, 504), (513, 529, 483), (475, 477, 533), (471, 475, 533), (532, 475, 471), (535, 532, 472), (547, 549, 543, 548), (488, 483, 489), (481, 488, 487), (479, 480, 478), (479, 478, 484), (492, 497, 498), (491, 494, 493), (499, 500, 513), (529, 513, 520), (486, 478, 480), (528, 527, 501, 538), (490, 497, 496), (520, 521, 529), (520, 523, 522), (520, 522, 521), (553, 556, 586, 583), (516, 528, 468), (469, 518, 512), (516, 531, 529), (521, 524, 516), (124, 110, 115, 117), (537, 534, 523), (468, 464, 531), (529, 531, 530), (548, 542, 152, 136), (545, 550, 155), (545, 155, 541), (541, 155, 600), (453, 409, 410, 450), (222, 219, 218, 220), (152, 542, 151), (564, 574, 593, 598), (548, 543, 542), (600, 155, 151), (539, 156, 540), (151, 542, 600), (610, 595, 544), (555, 557, 611), (611, 592, 556), (592, 611, 557), (558, 561, 567), (559, 565, 570), (559, 570, 568), (569, 563, 558), (275, 269, 38, 364), (577, 571, 578), (588, 589, 572), (572, 576, 588), (574, 562, 563), (581, 580, 585), (580, 582, 583), (593, 573, 589), (587, 583, 582), (588, 575, 563), (564, 598, 565), (557, 595, 592), (313, 306, 296, 300), (604, 551, 600), (598, 600, 542), (542, 596, 598), (603, 604, 590), (604, 589, 590), (530, 470, 518, 469), (530, 531, 463, 470), (555, 552, 557), (561, 564, 565), (574, 571, 573), (552, 555, 553), (587, 552, 553), (580, 579, 582), (159, 157, 165, 140), (562, 564, 561), (563, 569, 609), (586, 556, 592), (586, 585, 580), (578, 588, 576), (612, 603, 602), (599, 610, 597), (547, 136, 539, 540), (211, 210, 207, 190), (601, 615, 594), (612, 594, 616), (595, 610, 592), (335, 316, 322, 336), (589, 588, 590), (616, 604, 603), (561, 559, 560), (614, 594, 613), (21, 20, 19, 264)])
_uv = me_group1.uv_layers.new(name='UVMap')
_uv.uv.foreach_set('vector', [0.5432, 0.1919, 0.5254, 0.1974, 0.521, 0.2234, 0.5484, 0.22, 0.5696, 0.428, 0.5883, 0.4373, 0.5828, 0.4199, 0.6622, 0.3539, 0.6342, 0.3561, 0.6531, 0.382, 0.6937, 0.5449, 0.6995, 0.5561, 0.7112, 0.5565, 0.7128, 0.5469, 0.5464, 0.08861, 0.5492, 0.06838, 0.5267, 0.05988, 0.527, 0.07913, 0.6629, 0.1974, 0.6344, 0.1893, 0.6298, 0.2057, 0.6589, 0.2074, 0.565, 0.4407, 0.5883, 0.4373, 0.5696, 0.428, 0.006713, 0.006441, 0.006721, 0.006892, 0.006745, 0.006892, 0.006747, 0.006417, 0.6069, 0.4488, 0.5828, 0.4199, 0.5883, 0.4373, 0.6188, 0.3793, 0.6061, 0.3896, 0.628, 0.4425, 0.817, 0.1558, 0.8295, 0.1657, 0.8387, 0.1507, 0.8242, 0.1417, 0.7324, 0.387, 0.6945, 0.4077, 0.756, 0.4009, 0.5529, 0.4398, 0.5377, 0.4246, 0.538, 0.4388, 0.5556, 0.2564, 0.5718, 0.2156, 0.5484, 0.22, 0.5575, 0.1958, 0.5484, 0.22, 0.5718, 0.2156, 0.5432, 0.1919, 0.5575, 0.1958, 0.5556, 0.1727, 0.4579, 0.1267, 0.4449, 0.1324, 0.4576, 0.1508, 0.4751, 0.1425, 0.695, 0.5761, 0.6977, 0.5944, 0.7068, 0.586, 0.7093, 0.5742, 0.8425, 0.08956, 0.829, 0.0774, 0.8279, 0.09897, 0.8311, 0.05915, 0.8176, 0.04758, 0.8042, 0.0642, 0.8138, 0.072, 0.5327, 0.1655, 0.5151, 0.152, 0.4951, 0.1566, 0.4879, 0.1733, 0.7403, 0.2327, 0.7422, 0.2089, 0.7264, 0.2268, 0.5668, 0.4019, 0.5828, 0.4199, 0.5838, 0.3901, 0.8362, 0.04106, 0.8276, 0.02866, 0.8012, 0.04017, 0.8176, 0.04758, 0.5828, 0.4199, 0.5377, 0.4246, 0.5696, 0.428, 0.5767, 0.4568, 0.5869, 0.4691, 0.5883, 0.4373, 0.6069, 0.4488, 0.5883, 0.4373, 0.5971, 0.4577, 0.6069, 0.4488, 0.6163, 0.4506, 0.6118, 0.4237, 0.5709, 0.5766, 0.5793, 0.5932, 0.593, 0.5824, 0.582, 0.5587, 0.5635, 0.4589, 0.565, 0.4407, 0.5564, 0.4624, 0.001621, 0.006443, 0.0017, 0.006467, 0.00181, 0.006051, 0.001773, 0.005974, 0.6925, 0.426, 0.7093, 0.4234, 0.6945, 0.4077, 0.628, 0.4425, 0.6118, 0.4237, 0.6163, 0.4506, 0.7107, 0.3803, 0.6945, 0.4077, 0.7324, 0.387, 0.7091, 0.4736, 0.7185, 0.4628, 0.7252, 0.4315, 0.6405, 0.4613, 0.6532, 0.4638, 0.6188, 0.3793, 0.6764, 0.4403, 0.6945, 0.4077, 0.6722, 0.4021, 0.5971, 0.4577, 0.5869, 0.4691, 0.59, 0.5078, 0.6136, 0.4993, 0.6163, 0.4506, 0.6069, 0.4488, 0.6888, 0.5132, 0.7093, 0.4234, 0.6925, 0.426, 0.624, 0.5115, 0.6163, 0.4506, 0.6136, 0.4993, 0.6345, 0.5048, 0.6163, 0.4506, 0.624, 0.5115, 0.4851, 0.1014, 0.4694, 0.08946, 0.4743, 0.1117, 0.4881, 0.1196, 0.594, 0.5292, 0.6051, 0.5263, 0.59, 0.5078, 0.6514, 0.5283, 0.6405, 0.4613, 0.6345, 0.5048, 0.4149, 0.1997, 0.4472, 0.2062, 0.4506, 0.1944, 0.416, 0.1883, 0.6775, 0.5141, 0.6888, 0.5132, 0.6764, 0.4403, 0.582, 0.5587, 0.594, 0.5292, 0.5755, 0.5218, 0.6514, 0.5283, 0.6345, 0.5048, 0.6367, 0.5358, 0.6514, 0.5283, 0.6632, 0.5346, 0.6663, 0.5145, 0.6611, 0.6101, 0.6815, 0.6028, 0.6804, 0.5853, 0.6682, 0.5915, 0.6168, 0.541, 0.624, 0.5115, 0.6051, 0.5263, 0.6367, 0.5358, 0.624, 0.5115, 0.6168, 0.541, 0.6233, 0.6369, 0.6358, 0.6387, 0.646, 0.629, 0.6414, 0.6221, 0.5301, 0.09164, 0.5134, 0.08777, 0.5256, 0.1106, 0.5375, 0.1032, 0.006588, 0.006198, 0.006521, 0.006014, 0.006467, 0.006136, 0.0065, 0.006276, 0.4608, 0.2372, 0.4166, 0.2183, 0.4146, 0.2343, 0.4593, 0.2522, 0.6808, 0.5546, 0.6754, 0.5399, 0.6632, 0.5346, 0.6924, 0.5342, 0.6775, 0.5141, 0.6754, 0.5399, 0.5973, 0.5648, 0.582, 0.5587, 0.593, 0.5824, 0.6472, 0.5526, 0.6618, 0.5592, 0.6632, 0.5346, 0.6804, 0.5853, 0.6808, 0.5546, 0.6618, 0.5592, 0.5999, 0.6101, 0.6126, 0.6152, 0.6146, 0.5989, 0.593, 0.5824, 0.6146, 0.5989, 0.6075, 0.5731, 0.4724, 0.2465, 0.4797, 0.2295, 0.4608, 0.2372, 0.4593, 0.2522, 0.6808, 0.5546, 0.6804, 0.5853, 0.695, 0.5761, 0.6995, 0.5561, 0.3931, 0.5205, 0.391, 0.5099, 0.3833, 0.5032, 0.3768, 0.5152, 0.6393, 0.5841, 0.6423, 0.5656, 0.6204, 0.5686, 0.6075, 0.5731, 0.6393, 0.5841, 0.6481, 0.5881, 0.6423, 0.5656, 0.695, 0.5761, 0.7093, 0.5742, 0.7112, 0.5565, 0.6995, 0.5561, 0.6853, 0.1832, 0.6773, 0.1463, 0.6667, 0.1567, 0.6581, 0.1857, 0.0019, 0.00657, 0.001919, 0.006546, 0.001902, 0.006353, 0.001889, 0.006321, 0.8012, 0.04017, 0.7919, 0.05327, 0.8042, 0.0642, 0.8176, 0.04758, 0.8138, 0.1868, 0.825, 0.1882, 0.8271, 0.1803, 0.8085, 0.1734, 0.8622, 0.1549, 0.4335, 0.1423, 0.4239, 0.1212, 0.8757, 0.1377, 0.001986, 0.006143, 0.002, 0.006404, 0.001923, 0.00635, 0.001836, 0.006175, 0.8019, 0.1147, 0.8122, 0.09336, 0.7969, 0.08408, 0.7884, 0.1071, 0.6279, 0.5564, 0.6174, 0.5573, 0.6204, 0.5686, 0.6754, 0.5399, 0.6808, 0.5546, 0.6937, 0.5449, 0.6995, 0.5561, 0.6937, 0.5449, 0.6808, 0.5546, 0.6764, 0.4403, 0.6624, 0.4617, 0.6775, 0.5141, 0.5453, 0.3978, 0.5828, 0.4199, 0.5668, 0.4019, 0.6332, 0.2919, 0.6188, 0.3793, 0.6342, 0.3561, 0.3591, 0.1706, 0.3543, 0.1748, 0.396, 0.1917, 0.3976, 0.1798, 0.4374, 0.08162, 0.457, 0.08993, 0.4599, 0.06875, 0.447, 0.0652, 0.6767, 0.2851, 0.6846, 0.3538, 0.7118, 0.2345, 0.6989, 0.3614, 0.7118, 0.2345, 0.6846, 0.3538, 0.00653, 0.006064, 0.006467, 0.006136, 0.006517, 0.005851, 0.00662, 0.005827, 0.006434, 0.00656, 0.0065, 0.006547, 0.006513, 0.006378, 0.00642, 0.006388, 0.7275, 0.18, 0.7309, 0.161, 0.7103, 0.1601, 0.7186, 0.2038, 0.7275, 0.18, 0.708, 0.1904, 0.4076, 0.5073, 0.3967, 0.5007, 0.391, 0.5099, 0.4044, 0.5158, 0.4989, 0.05014, 0.5127, 0.04342, 0.5026, 0.02773, 0.4908, 0.04092, 0.5838, 0.3901, 0.5934, 0.318, 0.5707, 0.3874, 0.6933, 0.2227, 0.7186, 0.2038, 0.708, 0.1904, 0.6933, 0.2227, 0.708, 0.1904, 0.6904, 0.2047, 0.6933, 0.2227, 0.6767, 0.2851, 0.7186, 0.2038, 0.6332, 0.2919, 0.6205, 0.2914, 0.6188, 0.3793, 0.7963, 0.3803, 0.8052, 0.4147, 0.8208, 0.4123, 0.8204, 0.3823, 0.8393, 0.1195, 0.8242, 0.1417, 0.8387, 0.1507, 0.8549, 0.1329, 0.6904, 0.2047, 0.6758, 0.2142, 0.6933, 0.2227, 0.6422, 0.2209, 0.6332, 0.2919, 0.6516, 0.2858, 0.6904, 0.2047, 0.6853, 0.1832, 0.6629, 0.1974, 0.6853, 0.1832, 0.708, 0.1904, 0.7004, 0.1641, 0.7103, 0.1601, 0.7004, 0.1641, 0.708, 0.1904, 0.7103, 0.1601, 0.7058, 0.1458, 0.7004, 0.1641, 0.6629, 0.1974, 0.6853, 0.1832, 0.6581, 0.1857, 0.6422, 0.2209, 0.6292, 0.2298, 0.6332, 0.2919, 0.6292, 0.2298, 0.6205, 0.2914, 0.6332, 0.2919, 0.6422, 0.2209, 0.6189, 0.2149, 0.6292, 0.2298, 0.5556, 0.1727, 0.5575, 0.1958, 0.5792, 0.1901, 0.5734, 0.1582, 0.5127, 0.2957, 0.5072, 0.3729, 0.5167, 0.3805, 0.5283, 0.2986, 0.6581, 0.1857, 0.6344, 0.1893, 0.6629, 0.1974, 0.8295, 0.1657, 0.817, 0.1558, 0.8085, 0.1734, 0.8271, 0.1803, 0.7128, 0.5469, 0.7074, 0.5291, 0.6924, 0.5342, 0.6937, 0.5449, 0.6189, 0.2149, 0.6298, 0.2057, 0.6077, 0.2016, 0.3551, 0.536, 0.3442, 0.5226, 0.3363, 0.5516, 0.3485, 0.5472, 0.4449, 0.1324, 0.4395, 0.1146, 0.4239, 0.1212, 0.4335, 0.1423, 0.6077, 0.2016, 0.6167, 0.1817, 0.5928, 0.1791, 0.5664, 0.1202, 0.5822, 0.1025, 0.5751, 0.08325, 0.5586, 0.102, 0.001919, 0.006546, 0.0019, 0.00657, 0.001996, 0.006599, 0.002, 0.006562, 0.5337, 0.1526, 0.5556, 0.1448, 0.5395, 0.1322, 0.5202, 0.1312, 0.5256, 0.1106, 0.5068, 0.116, 0.4913, 0.3721, 0.4916, 0.2829, 0.4776, 0.2867, 0.478, 0.3695, 0.5134, 0.08777, 0.4989, 0.08353, 0.5007, 0.09957, 0.8085, 0.1734, 0.7947, 0.165, 0.7907, 0.1773, 0.8138, 0.1868, 0.8012, 0.04017, 0.7884, 0.04375, 0.7919, 0.05327, 0.8189, 0.1163, 0.8279, 0.09897, 0.8122, 0.09336, 0.8019, 0.1147, 0.5249, 0.03734, 0.5369, 0.05347, 0.5505, 0.04281, 0.5396, 0.02769, 0.5664, 0.1202, 0.5586, 0.102, 0.5484, 0.1186, 0.6111, 0.2882, 0.59, 0.2677, 0.5722, 0.2945, 0.5934, 0.318, 0.7969, 0.08408, 0.8138, 0.072, 0.8042, 0.0642, 0.7869, 0.07136, 0.8884, 0.1148, 0.8759, 0.1175, 0.4152, 0.1291, 0.4239, 0.1212, 0.8311, 0.05915, 0.8138, 0.072, 0.829, 0.0774, 0.5627, 0.06189, 0.5751, 0.08325, 0.5743, 0.05684, 0.5283, 0.2986, 0.5307, 0.2637, 0.5103, 0.2641, 0.5127, 0.2957, 0.4275, 0.5753, 0.4343, 0.5653, 0.4084, 0.573, 0.4089, 0.5849, 0.006589, 0.005657, 0.00662, 0.005827, 0.006517, 0.005851, 0.0065, 0.005704, 0.7884, 0.1071, 0.7969, 0.08408, 0.777, 0.09626, 0.5395, 0.1322, 0.5556, 0.1448, 0.5664, 0.1202, 0.5484, 0.1186, 0.7414, 0.166, 0.7331, 0.151, 0.7309, 0.161, 0.7173, 0.2759, 0.7373, 0.2794, 0.7403, 0.2327, 0.7264, 0.2268, 0.7725, 0.1242, 0.7564, 0.1262, 0.7667, 0.1417, 0.7952, 0.1353, 0.8019, 0.1147, 0.7828, 0.1361, 0.5627, 0.06189, 0.5492, 0.06838, 0.5579, 0.08245, 0.5751, 0.08325, 0.6173, 0.1391, 0.6045, 0.1614, 0.6133, 0.1707, 0.6302, 0.145, 0.7491, 0.2809, 0.7664, 0.2856, 0.7761, 0.2402, 0.7594, 0.2338, 0.4895, 0.0554, 0.5035, 0.06954, 0.5135, 0.06472, 0.4989, 0.05014, 0.7275, 0.18, 0.7422, 0.1804, 0.7414, 0.166, 0.7309, 0.161, 0.5134, 0.08777, 0.5301, 0.09164, 0.527, 0.07913, 0.4616, 0.02631, 0.4423, 0.0403, 0.4546, 0.0454, 0.4695, 0.03878, 0.7596, 0.2106, 0.7771, 0.2205, 0.7872, 0.2032, 0.7586, 0.1905, 0.5464, 0.08861, 0.5301, 0.09164, 0.5375, 0.1032, 0.8622, 0.1549, 0.8387, 0.1507, 0.8295, 0.1657, 0.8465, 0.1713, 0.5267, 0.05988, 0.5492, 0.06838, 0.5369, 0.05347, 0.4851, 0.1014, 0.4881, 0.1196, 0.5068, 0.116, 0.5007, 0.09957, 0.8425, 0.08956, 0.8505, 0.1039, 0.8682, 0.0863, 0.8537, 0.07315, 0.6174, 0.5573, 0.6038, 0.554, 0.6075, 0.5731, 0.6204, 0.5686, 0.4851, 0.1014, 0.5007, 0.09957, 0.4989, 0.08353, 0.4816, 0.08138, 0.5202, 0.1312, 0.5151, 0.152, 0.5337, 0.1526, 0.5395, 0.1322, 0.4856, 0.03026, 0.4929, 0.01689, 0.477, 0.01649, 0.6767, 0.2851, 0.6516, 0.2858, 0.6622, 0.3539, 0.6846, 0.3538, 0.4856, 0.03026, 0.5026, 0.02773, 0.4929, 0.01689, 0.5026, 0.02773, 0.4856, 0.03026, 0.4908, 0.04092, 0.7969, 0.08408, 0.7869, 0.07136, 0.7712, 0.08386, 0.777, 0.09626, 0.3984, 0.2369, 0.403, 0.2265, 0.9323, 0.2333, 0.9301, 0.2257, 0.4489, 0.5558, 0.43, 0.5464, 0.4343, 0.5653, 0.8351, 0.2347, 0.8209, 0.2185, 0.8156, 0.2421, 0.59, 0.2677, 0.5946, 0.2161, 0.5718, 0.2156, 0.5556, 0.2564, 0.5254, 0.1974, 0.534, 0.18, 0.5129, 0.1802, 0.4913, 0.3721, 0.4774, 0.4191, 0.5072, 0.3729, 0.7731, 0.3265, 0.7963, 0.3803, 0.7794, 0.2935, 0.8491, 0.05607, 0.862, 0.0465, 0.8519, 0.03356, 0.8362, 0.04106, 0.7586, 0.1905, 0.7872, 0.2032, 0.7709, 0.1845, 0.6632, 0.5346, 0.6754, 0.5399, 0.6775, 0.5141, 0.6663, 0.5145, 0.5167, 0.3805, 0.4973, 0.4074, 0.5267, 0.3901, 0.4973, 0.4074, 0.5239, 0.4147, 0.5453, 0.3978, 0.4144, 0.5152, 0.4044, 0.5158, 0.4033, 0.5265, 0.4128, 0.5276, 0.7389, 0.4196, 0.756, 0.4009, 0.6945, 0.4077, 0.5828, 0.4199, 0.5453, 0.3978, 0.5239, 0.4147, 0.413, 0.1015, 0.4239, 0.1212, 0.4395, 0.1146, 0.4242, 0.09433, 0.006719, 0.006999, 0.00671, 0.00699, 0.0067, 0.006948, 0.006705, 0.006978, 0.8671, 0.0378, 0.862, 0.0465, 0.8838, 0.05395, 0.8491, 0.05607, 0.8537, 0.07315, 0.8646, 0.05813, 0.5492, 0.06838, 0.5627, 0.06189, 0.5505, 0.04281, 0.5369, 0.05347, 0.7349, 0.4351, 0.7512, 0.4353, 0.7389, 0.4196, 0.5219, 0.4497, 0.5159, 0.466, 0.5344, 0.4594, 0.5013, 0.4218, 0.4675, 0.4456, 0.4708, 0.4591, 0.7389, 0.4196, 0.7645, 0.4198, 0.756, 0.4009, 0.5344, 0.4594, 0.5273, 0.4726, 0.5348, 0.4749, 0.5159, 0.466, 0.5219, 0.4497, 0.5017, 0.4627, 0.7731, 0.4343, 0.8023, 0.4543, 0.7866, 0.4202, 0.5159, 0.466, 0.5076, 0.4861, 0.5273, 0.4726, 0.4774, 0.4191, 0.4547, 0.4242, 0.4554, 0.4411, 0.7252, 0.3359, 0.7107, 0.3803, 0.7324, 0.387, 0.7549, 0.3459, 0.5017, 0.4627, 0.4682, 0.4843, 0.4724, 0.5013, 0.001638, 0.005778, 0.001701, 0.005906, 0.0016, 0.006131, 0.0016, 0.00599, 0.4554, 0.4411, 0.4239, 0.4474, 0.4247, 0.4701, 0.4239, 0.4474, 0.4554, 0.4411, 0.4547, 0.4242, 0.4547, 0.4242, 0.447, 0.4153, 0.4239, 0.4474, 0.4675, 0.4456, 0.4554, 0.4411, 0.4247, 0.4701, 0.7919, 0.479, 0.8187, 0.5085, 0.8339, 0.5009, 0.841, 0.4746, 0.8154, 0.4437, 0.8531, 0.5015, 0.8187, 0.5085, 0.7919, 0.479, 0.8122, 0.5084, 0.4663, 0.5243, 0.4596, 0.5459, 0.4806, 0.5245, 0.4084, 0.573, 0.3909, 0.5846, 0.3917, 0.5928, 0.4089, 0.5849, 0.8339, 0.5009, 0.8531, 0.5015, 0.8023, 0.4543, 0.4441, 0.5224, 0.4663, 0.5243, 0.4724, 0.5013, 0.4724, 0.5013, 0.4371, 0.5068, 0.4441, 0.5224, 0.4242, 0.4947, 0.4682, 0.4843, 0.4442, 0.476, 0.4141, 0.4315, 0.3877, 0.4656, 0.3954, 0.4806, 0.841, 0.4746, 0.863, 0.4851, 0.8436, 0.4615, 0.3954, 0.4806, 0.4108, 0.4864, 0.4247, 0.4701, 0.8387, 0.5227, 0.8484, 0.526, 0.8472, 0.5164, 0.4663, 0.5243, 0.4441, 0.5224, 0.4596, 0.5459, 0.8707, 0.4968, 0.841, 0.4746, 0.8531, 0.5015, 0.3816, 0.4637, 0.3667, 0.4907, 0.3877, 0.4656, 0.3675, 0.4777, 0.3667, 0.4907, 0.3816, 0.4637, 0.002, 0.006404, 0.001996, 0.006599, 0.0019, 0.00657, 0.001923, 0.00635, 0.8484, 0.526, 0.8664, 0.5191, 0.8472, 0.5164, 0.849, 0.5342, 0.8571, 0.5312, 0.8664, 0.5191, 0.5564, 0.4624, 0.565, 0.4407, 0.5529, 0.4398, 0.5453, 0.4575, 0.001638, 0.005778, 0.0016, 0.00599, 0.001628, 0.00588, 0.0016, 0.0057, 0.7549, 0.3459, 0.756, 0.4009, 0.7854, 0.4, 0.7731, 0.3265, 0.4144, 0.5152, 0.4218, 0.5235, 0.4371, 0.5068, 0.5136, 0.01509, 0.5026, 0.02773, 0.5249, 0.03734, 0.5396, 0.02769, 0.5722, 0.2945, 0.5554, 0.3829, 0.5707, 0.3874, 0.5934, 0.318, 0.4472, 0.2062, 0.4149, 0.1997, 0.4166, 0.2183, 0.4456, 0.2195, 0.3667, 0.4907, 0.3438, 0.5086, 0.3442, 0.5226, 0.7512, 0.4353, 0.7638, 0.4434, 0.7731, 0.4343, 0.7645, 0.4198, 0.397, 0.5672, 0.4212, 0.542, 0.4023, 0.5467, 0.4672, 0.1756, 0.4879, 0.1733, 0.4863, 0.1637, 0.4693, 0.1671, 0.527, 0.07913, 0.5135, 0.06472, 0.5035, 0.06954, 0.5134, 0.08777, 0.397, 0.5672, 0.4023, 0.5467, 0.3796, 0.5589, 0.4128, 0.5276, 0.4212, 0.542, 0.4218, 0.5235, 0.3833, 0.5032, 0.391, 0.5099, 0.3967, 0.5007, 0.4768, 0.2564, 0.4784, 0.2634, 0.4955, 0.2567, 0.4954, 0.2381, 0.3917, 0.5928, 0.3909, 0.5846, 0.367, 0.587, 0.3796, 0.5589, 0.3838, 0.5725, 0.397, 0.5672, 0.4144, 0.5152, 0.4128, 0.5276, 0.4218, 0.5235, 0.534, 0.18, 0.5378, 0.1683, 0.5139, 0.1734, 0.5129, 0.1802, 0.006699, 0.006104, 0.0068, 0.006467, 0.006898, 0.006326, 0.006821, 0.00613, 0.7586, 0.1651, 0.7366, 0.1507, 0.7331, 0.151, 0.7553, 0.167, 0.7491, 0.2809, 0.7594, 0.2338, 0.7403, 0.2327, 0.7373, 0.2794, 0.4746, 0.1536, 0.4951, 0.1566, 0.4959, 0.141, 0.4751, 0.1425, 0.3931, 0.5205, 0.4044, 0.5158, 0.391, 0.5099, 0.7594, 0.2338, 0.7761, 0.2402, 0.7771, 0.2205, 0.7596, 0.2106, 0.3551, 0.536, 0.3485, 0.5472, 0.3639, 0.5475, 0.3996, 0.5351, 0.3735, 0.5511, 0.4023, 0.5467, 0.3931, 0.5205, 0.3996, 0.5351, 0.4033, 0.5265, 0.4044, 0.5158, 0.3931, 0.5205, 0.4033, 0.5265, 0.8571, 0.5312, 0.8802, 0.5165, 0.8664, 0.5191, 0.006466, 0.006359, 0.00642, 0.006388, 0.006467, 0.006136, 0.00653, 0.006064, 0.8802, 0.5165, 0.8769, 0.5071, 0.8664, 0.5191, 0.8472, 0.5164, 0.8664, 0.5191, 0.8769, 0.5071, 0.5267, 0.3901, 0.5398, 0.3641, 0.5167, 0.3805, 0.7731, 0.3265, 0.7794, 0.2935, 0.7664, 0.2856, 0.5472, 0.2861, 0.5398, 0.3641, 0.5554, 0.3829, 0.5722, 0.2945, 0.5129, 0.1802, 0.5, 0.1823, 0.4838, 0.1904, 0.4456, 0.2195, 0.4608, 0.2372, 0.4743, 0.2196, 0.8907, 0.2381, 0.8969, 0.2292, 0.8351, 0.2347, 0.4608, 0.2372, 0.4456, 0.2195, 0.4166, 0.2183, 0.7761, 0.2402, 0.7983, 0.2189, 0.7771, 0.2205, 0.7794, 0.2935, 0.8204, 0.3823, 0.7873, 0.2877, 0.5437, 0.4739, 0.5453, 0.4575, 0.5344, 0.4594, 0.5348, 0.4749, 0.8081, 0.2966, 0.7873, 0.2877, 0.8204, 0.3823, 0.8209, 0.2185, 0.7983, 0.2189, 0.7893, 0.2389, 0.7893, 0.2389, 0.8075, 0.2443, 0.8209, 0.2185, 0.8009, 0.2687, 0.8036, 0.2554, 0.7891, 0.2589, 0.8009, 0.2687, 0.7873, 0.2877, 0.8081, 0.2966, 0.4768, 0.2564, 0.4798, 0.2471, 0.4745, 0.2541, 0.5472, 0.2861, 0.5283, 0.2986, 0.5398, 0.3641, 0.5635, 0.4589, 0.5767, 0.4568, 0.5883, 0.4373, 0.565, 0.4407, 0.001612, 0.006802, 0.001611, 0.006791, 0.001697, 0.006786, 0.0017, 0.006795, 0.8351, 0.2347, 0.8156, 0.2421, 0.8237, 0.2458, 0.006713, 0.006441, 0.006827, 0.006409, 0.006802, 0.006872, 0.006721, 0.006892, 0.4963, 0.2033, 0.4838, 0.1904, 0.4506, 0.1944, 0.8209, 0.2185, 0.8076, 0.2056, 0.7983, 0.2189, 0.6775, 0.5141, 0.6624, 0.4617, 0.6532, 0.4638, 0.6663, 0.5145, 0.4916, 0.2829, 0.5103, 0.2641, 0.4955, 0.2567, 0.4076, 0.5073, 0.4144, 0.5152, 0.4371, 0.5068, 0.4242, 0.4947, 0.5121, 0.246, 0.4954, 0.2381, 0.4955, 0.2567, 0.4724, 0.2465, 0.4866, 0.2342, 0.4797, 0.2295, 0.808, 0.1974, 0.8099, 0.1913, 0.7912, 0.1853, 0.7872, 0.2032, 0.4973, 0.2199, 0.4797, 0.2295, 0.503, 0.2292, 0.4866, 0.2342, 0.503, 0.2292, 0.4797, 0.2295, 0.5556, 0.2564, 0.5307, 0.2637, 0.5472, 0.2861, 0.4973, 0.2199, 0.521, 0.2234, 0.4963, 0.2033, 0.4743, 0.2196, 0.4973, 0.2199, 0.4903, 0.2111, 0.8537, 0.07315, 0.8491, 0.05607, 0.8311, 0.05915, 0.829, 0.0774, 0.5819, 0.1364, 0.5808, 0.1228, 0.5664, 0.1202, 0.5556, 0.1448, 0.7952, 0.1353, 0.817, 0.1317, 0.8189, 0.1163, 0.8019, 0.1147, 0.4711, 0.05207, 0.4695, 0.03878, 0.4546, 0.0454, 0.862, 0.0465, 0.8646, 0.05813, 0.8838, 0.05395, 0.4856, 0.03026, 0.477, 0.01649, 0.4616, 0.02631, 0.4695, 0.03878, 0.8387, 0.1507, 0.8622, 0.1549, 0.8757, 0.1377, 0.8549, 0.1329, 0.006821, 0.00613, 0.006898, 0.006326, 0.0069, 0.006326, 0.0069, 0.006058, 0.5102, 0.1717, 0.5327, 0.1655, 0.4879, 0.1733, 0.4928, 0.1784, 0.5102, 0.1717, 0.4879, 0.1733, 0.5151, 0.152, 0.4959, 0.141, 0.4951, 0.1566, 0.5256, 0.1106, 0.5395, 0.1322, 0.5484, 0.1186, 0.5375, 0.1032, 0.4816, 0.08138, 0.4728, 0.06681, 0.4599, 0.06875, 0.4694, 0.08946, 0.001848, 0.005976, 0.001701, 0.005906, 0.001771, 0.005757, 0.001896, 0.005788, 0.8759, 0.1175, 0.8778, 0.09828, 0.8592, 0.1141, 0.7422, 0.1804, 0.7275, 0.18, 0.7186, 0.2038, 0.7422, 0.2089, 0.5127, 0.04342, 0.5267, 0.05988, 0.5369, 0.05347, 0.5249, 0.03734, 0.4746, 0.1536, 0.4751, 0.1425, 0.4576, 0.1508, 0.6205, 0.2914, 0.6111, 0.2882, 0.5941, 0.3922, 0.6061, 0.3896, 0.492, 0.4487, 0.5017, 0.4627, 0.5219, 0.4497, 0.5127, 0.4351, 0.8393, 0.1195, 0.8549, 0.1329, 0.8592, 0.1141, 0.0069, 0.006058, 0.0069, 0.006326, 0.006872, 0.006362, 0.006898, 0.006092, 0.8961, 0.543, 0.8843, 0.5408, 0.8705, 0.5481, 0.8853, 0.5565, 0.006767, 0.006394, 0.0066, 0.005987, 0.006588, 0.006198, 0.006713, 0.006441, 0.8189, 0.1163, 0.817, 0.1317, 0.8393, 0.1195, 0.5484, 0.1186, 0.5586, 0.102, 0.5464, 0.08861, 0.5375, 0.1032, 0.8362, 0.04106, 0.8176, 0.04758, 0.8311, 0.05915, 0.8491, 0.05607, 0.6722, 0.4021, 0.6945, 0.4077, 0.6989, 0.3614, 0.6846, 0.3538, 0.8099, 0.1913, 0.795, 0.1834, 0.7912, 0.1853, -0.113, -0.2453, -0.03413, -0.2634, -0.03045, -0.1882, -0.1346, -0.1916, 0.4547, 0.4242, 0.4913, 0.3721, 0.478, 0.3695, 0.447, 0.4153, 0.7966, 0.1492, 0.817, 0.1317, 0.7952, 0.1353, 0.7422, 0.1804, 0.7709, 0.1845, 0.7553, 0.167, 0.7414, 0.166, 0.5068, 0.116, 0.4881, 0.1196, 0.5003, 0.1276, 0.4816, 0.08138, 0.4694, 0.08946, 0.4851, 0.1014, 0.5712, 0.04257, 0.5579, 0.02866, 0.5396, 0.02769, 0.5505, 0.04281, 0.4728, 0.06681, 0.4711, 0.05207, 0.4599, 0.06875, 0.459, 0.1116, 0.457, 0.08993, 0.4432, 0.09851, 0.6682, 0.5915, 0.6804, 0.5853, 0.6631, 0.5779, 0.6569, 0.5874, 0.8425, 0.08956, 0.8279, 0.09897, 0.8393, 0.1195, 0.8505, 0.1039, 0.4764, 0.129, 0.4881, 0.1196, 0.4743, 0.1117, 0.8919, 0.0861, 0.8778, 0.09828, 0.413, 0.1015, 0.4242, 0.09433, 0.7564, 0.1262, 0.7725, 0.1242, 0.777, 0.09626, 0.7597, 0.09904, 0.001896, 0.005788, 0.001771, 0.005757, 0.02452, -0.3176, -0.001813, -0.3638, 0.4395, 0.1146, 0.459, 0.1116, 0.4432, 0.09851, 0.3967, 0.5007, 0.4076, 0.5073, 0.4242, 0.4947, 0.4108, 0.4864, 0.4764, 0.129, 0.4959, 0.141, 0.5003, 0.1276, 0.4881, 0.1196, 0.7872, 0.2032, 0.7983, 0.2189, 0.8076, 0.2056, 0.808, 0.1974, 0.4432, 0.09851, 0.457, 0.08993, 0.4374, 0.08162, 0.4694, 0.08946, 0.4599, 0.06875, 0.457, 0.08993, 0.8967, 0.5287, 0.8883, 0.5262, 0.8843, 0.5408, 0.8961, 0.543, 0.447, 0.0652, 0.4313, 0.0621, 0.4374, 0.08162, 0.5254, 0.1974, 0.5129, 0.1802, 0.4963, 0.2033, 0.4963, 0.2033, 0.5129, 0.1802, 0.4838, 0.1904, 0.7709, 0.1845, 0.7872, 0.2032, 0.7912, 0.1853, 0.9514, 0.2127, 0.9022, 0.2165, 0.9525, 0.2212, 0.9022, 0.2165, 0.9301, 0.2257, 0.9525, 0.2212, 0.7966, 0.1492, 0.7947, 0.165, 0.8085, 0.1734, 0.817, 0.1558, 0.5743, 0.05684, 0.5751, 0.08325, 0.7471, 0.109, 0.7597, 0.09904, -0.1611, -0.288, -0.1346, -0.1916, -0.16, -0.2166, 0.4694, 0.08946, 0.457, 0.08993, 0.459, 0.1116, 0.4743, 0.1117, 0.006821, 0.00613, 0.006818, 0.005701, 0.006658, 0.005717, 0.006699, 0.006104, -0.001813, -0.3638, -0.03803, -0.3714, 0.0013, -0.2901, 0.0016, 0.006383, 0.001611, 0.006791, 0.001612, 0.006802, 0.001623, 0.0064, 0.0017, 0.006448, 0.00163, 0.006449, 0.001601, 0.006813, 0.001663, 0.006418, 0.0016, 0.006353, 0.001617, 0.006809, 0.001622, 0.006429, 0.001718, 0.00699, 0.001601, 0.006813, 0.0017, 0.006995, 0.001663, 0.006418, 0.0017, 0.006995, 0.00171, 0.006952, 0.001711, 0.006508, 0.001718, 0.00699, 0.00171, 0.006952, 0.0017, 0.006995, 0.0017, 0.006996, 0.001718, 0.00699, 0.0017, 0.006995, 0.001711, 0.006508, 0.00171, 0.006952, 0.0017, 0.006562, 0.001622, 0.006429, 0.00177, 0.006412, 0.0017, 0.006562, 0.0016, 0.006408, 0.0016, 0.006353, 0.001663, 0.006418, 0.0017, 0.006899, 0.001667, 0.006613, 0.001772, 0.006886, 0.001643, 0.006689, 0.0017, 0.006899, 0.001722, 0.0069, 0.001667, 0.006613, 0.001776, 0.00632, 0.001772, 0.006886, 0.001813, 0.006331, 0.00177, 0.006412, 0.001704, 0.006453, 0.001704, 0.006453, 0.001622, 0.006429, 0.00161, 0.006386, 0.001698, 0.0069, 0.00161, 0.0068, 0.001602, 0.006772, 0.001623, 0.0064, 0.001535, 0.006323, 0.001636, 0.006454, 0.001699, 0.006893, 0.001698, 0.0069, 0.0017, 0.006893, 0.001636, 0.006454, 0.0017, 0.006448, 0.001623, 0.0064, 0.001622, 0.006429, 0.0016, 0.006353, 0.00161, 0.006386, 0.001663, 0.006418, 0.001711, 0.006508, 0.001682, 0.006446, 0.59, 0.5078, 0.5869, 0.4691, 0.5702, 0.4886, 0.5755, 0.5218, 0.001836, 0.006175, 0.001776, 0.00632, 0.001629, 0.006235, 0.6118, 0.4237, 0.5941, 0.3922, 0.5838, 0.3901, 0.5828, 0.4199, 0.001923, 0.00635, 0.001889, 0.006321, 0.001836, 0.006175, 0.001986, 0.006143, 0.001836, 0.006175, 0.001848, 0.005976, 0.001602, 0.006772, 0.0017, 0.006893, 0.001698, 0.0069, 0.4724, 0.2465, 0.4701, 0.2552, 0.4745, 0.2541, 0.4798, 0.2471, 0.6414, 0.6221, 0.6274, 0.62, 0.6169, 0.6273, 0.6233, 0.6369, 0.7549, 0.3459, 0.7491, 0.2809, 0.7373, 0.2794, 0.7252, 0.3359, 0.001697, 0.006786, 0.0017, 0.006668, 0.0017, 0.006795, 0.001611, 0.006791, 0.0016, 0.006383, 0.00163, 0.006449, 0.00163, 0.006449, 0.0016, 0.006383, 0.001535, 0.006323, 0.0017, 0.006448, 0.0017, 0.006893, 0.001682, 0.006446, 0.0017, 0.006893, 0.0017, 0.006448, 0.001699, 0.006893, 0.001602, 0.006772, 0.001535, 0.006323, 0.0016, 0.006408, 0.0016, 0.006353, 0.001622, 0.006429, 0.001617, 0.006809, 0.0018, 0.006541, 0.001772, 0.006886, 0.001776, 0.00632, 0.001772, 0.006886, 0.0018, 0.006541, 0.001771, 0.006877, 0.001772, 0.006886, 0.001722, 0.0069, 0.0017, 0.006899, 0.00161, 0.006386, 0.001667, 0.006613, 0.001643, 0.006689, 0.001629, 0.006235, 0.001667, 0.006613, 0.00161, 0.006386, 0.00177, 0.006412, 0.001893, 0.006236, 0.001711, 0.006508, 0.006517, 0.005851, 0.0066, 0.005987, 0.006571, 0.005722, 0.0065, 0.005704, 0.006806, 0.005785, 0.006898, 0.006092, 0.006789, 0.006118, 0.006623, 0.006059, 0.001636, 0.006454, 0.001602, 0.006772, 0.00161, 0.0068, 0.6569, 0.5874, 0.6631, 0.5779, 0.6472, 0.5526, 0.6423, 0.5656, 0.002, 0.006404, 0.001992, 0.006356, 0.002, 0.006562, 0.001711, 0.006508, 0.001893, 0.006236, 0.001682, 0.006446, 0.001986, 0.006143, 0.001896, 0.005788, 0.001905, 0.006051, 0.6077, 0.2016, 0.6298, 0.2057, 0.6344, 0.1893, 0.6167, 0.1817, 0.6801, 0.1064, 0.6914, 0.1087, 0.6901, 0.06638, 0.6799, 0.06879, 0.001986, 0.006143, 0.001893, 0.006236, 0.001992, 0.006356, 0.001889, 0.006321, 0.001882, 0.006295, 0.001836, 0.006175, 0.5946, 0.2161, 0.6114, 0.231, 0.6292, 0.2298, 0.6189, 0.2149, 0.001773, 0.005974, 0.001617, 0.006247, 0.001621, 0.006443, 0.001629, 0.006235, 0.0016, 0.006131, 0.001701, 0.005906, 0.006623, 0.006059, 0.006547, 0.006356, 0.006466, 0.006359, 0.00653, 0.006064, 0.001719, 0.005836, 0.001628, 0.00588, 0.001617, 0.006247, 0.6248, 0.1153, 0.6138, 0.1075, 0.6107, 0.131, 0.6566, 0.1446, 0.6659, 0.1081, 0.6541, 0.1028, 0.8698, 0.5351, 0.8705, 0.5481, 0.8843, 0.5408, 0.8883, 0.5262, 0.7581, 0.1604, 0.7586, 0.1651, 0.7907, 0.1773, 0.7775, 0.1606, 0.8295, 0.1657, 0.4672, 0.1756, 0.4693, 0.1671, 0.8465, 0.1713, 0.6825, 0.1364, 0.6914, 0.1087, 0.6801, 0.1064, 0.8742, 0.06851, 0.8646, 0.05813, 0.8537, 0.07315, 0.8682, 0.0863, 0.5151, 0.152, 0.5202, 0.1312, 0.5003, 0.1276, 0.4959, 0.141, 0.0016, 0.006383, 0.001628, 0.00588, 0.0016, 0.00599, 0.001535, 0.006323, 0.006799, 0.006807, 0.006872, 0.006362, 0.00671, 0.00699, 0.006698, 0.006403, 0.0068, 0.006384, 0.006713, 0.006727, 0.006872, 0.006362, 0.006827, 0.006409, 0.006723, 0.006445, 0.0067, 0.006525, 0.006713, 0.006727, 0.0067, 0.006948, 0.006706, 0.006308, 0.0068, 0.006728, 0.006703, 0.006897, 0.0067, 0.006898, 0.006701, 0.0069, 0.006714, 0.006795, 0.0068, 0.00638, 0.006698, 0.006403, 0.006743, 0.006515, 0.006723, 0.006445, 0.006827, 0.006409, 0.006713, 0.006441, 0.0069, 0.006367, 0.0068, 0.006384, 0.0068, 0.00638, 0.006872, 0.006362, 0.0069, 0.006326, 0.006827, 0.006409, 0.006885, 0.006393, 0.006898, 0.006326, 0.00687, 0.006444, 0.8531, 0.5015, 0.8472, 0.5164, 0.8769, 0.5071, 0.8707, 0.4968, 0.006588, 0.006198, 0.006602, 0.006281, 0.006698, 0.006403, 0.4242, 0.09433, 0.4395, 0.1146, 0.4432, 0.09851, 0.4374, 0.08162, 0.006821, 0.00613, 0.0069, 0.006058, 0.006818, 0.005701, 0.006521, 0.006014, 0.006517, 0.005851, 0.006467, 0.006136, 0.006623, 0.006059, 0.00653, 0.006064, 0.00662, 0.005827, 0.006747, 0.006417, 0.006805, 0.006784, 0.006885, 0.006393, 0.00656, 0.006288, 0.006588, 0.006198, 0.0065, 0.006276, 0.00656, 0.006288, 0.0066, 0.006254, 0.006602, 0.006281, 0.006713, 0.006441, 0.006588, 0.006198, 0.006723, 0.006445, 0.0068, 0.006467, 0.006874, 0.006508, 0.006898, 0.006326, 0.0068, 0.006787, 0.006788, 0.006482, 0.00687, 0.006444, 0.0067, 0.006525, 0.0067, 0.006948, 0.006723, 0.006445, 0.006799, 0.006807, 0.006713, 0.006727, 0.0068, 0.006384, 0.006743, 0.006515, 0.0068, 0.006727, 0.0068, 0.00638, 0.006557, 0.006538, 0.006513, 0.006378, 0.0065, 0.006547, 0.001893, 0.006236, 0.00181, 0.006051, 0.0017, 0.006448, 0.001682, 0.006446, 0.006699, 0.006104, 0.006658, 0.005717, 0.006571, 0.005722, 0.006743, 0.006515, 0.006686, 0.006472, 0.006714, 0.006795, 0.006818, 0.005701, 0.0069, 0.006058, 0.006807, 0.005697, 0.006788, 0.006482, 0.0068, 0.006787, 0.006743, 0.00668, 0.006721, 0.006892, 0.006796, 0.0069, 0.006745, 0.006892, 0.006796, 0.0069, 0.006721, 0.006892, 0.006802, 0.006872, 0.006796, 0.0069, 0.006802, 0.006872, 0.006805, 0.006784, 0.006802, 0.006872, 0.006827, 0.006409, 0.0069, 0.006326, 0.006713, 0.006727, 0.006705, 0.006978, 0.0067, 0.006948, 0.006701, 0.0069, 0.0067, 0.006898, 0.006703, 0.006897, 0.006789, 0.006118, 0.0068, 0.00638, 0.0068, 0.006728, 0.367, 0.587, 0.3652, 0.5681, 0.3485, 0.5472, 0.3363, 0.5516, 0.00656, 0.006288, 0.006602, 0.006281, 0.006588, 0.006198, 0.006719, 0.006999, 0.006705, 0.006978, 0.006799, 0.006807, 0.006743, 0.00668, 0.0068, 0.006787, 0.0068, 0.006798, 0.0068, 0.006727, 0.006743, 0.006515, 0.006714, 0.006795, 0.4576, 0.1508, 0.4335, 0.1423, 0.4274, 0.1523, 0.4509, 0.1669, 0.006466, 0.006359, 0.006547, 0.006356, 0.006492, 0.006601, 0.0066, 0.006254, 0.00656, 0.006288, 0.006513, 0.006378, 0.403, 0.2265, 0.401, 0.2152, 0.3545, 0.1997, 0.3489, 0.2117, 0.5772, 0.1435, 0.5819, 0.1364, 0.5556, 0.1448, 0.5546, 0.1563, 0.006588, 0.006198, 0.0067, 0.006525, 0.006723, 0.006445, 0.0066, 0.005987, 0.006521, 0.006014, 0.006588, 0.006198, 0.006767, 0.006394, 0.006713, 0.006441, 0.006747, 0.006417, 0.6801, 0.1064, 0.6799, 0.06879, 0.6688, 0.07238, 0.6659, 0.1081, 0.006806, 0.005785, 0.00662, 0.005827, 0.006708, 0.005658, 0.006434, 0.00656, 0.00642, 0.006388, 0.006492, 0.006601, 0.006602, 0.006281, 0.006686, 0.006472, 0.006698, 0.006403, 0.006708, 0.005658, 0.00662, 0.005827, 0.006589, 0.005657, 0.006467, 0.006136, 0.00642, 0.006388, 0.0065, 0.006276, 0.0068, 0.006798, 0.0068, 0.006787, 0.00687, 0.006444, 0.0065, 0.006547, 0.006492, 0.006601, 0.006557, 0.006538, 0.006547, 0.006356, 0.0066, 0.006254, 0.006557, 0.006538, 0.006623, 0.006059, 0.006789, 0.006118, 0.006706, 0.006308, 0.7252, 0.4315, 0.7389, 0.4196, 0.7093, 0.4234, 0.708, 0.1904, 0.6853, 0.1832, 0.6904, 0.2047, 0.6808, 0.5546, 0.6632, 0.5346, 0.6618, 0.5592, 0.9323, 0.2333, 0.3395, 0.2213, 0.3233, 0.2224, 0.9301, 0.2257, 0.6118, 0.4237, 0.6061, 0.3896, 0.5941, 0.3922, 0.6188, 0.3793, 0.6532, 0.4638, 0.6342, 0.3561, 0.6767, 0.2851, 0.6933, 0.2227, 0.6422, 0.2209, 0.6516, 0.2858, 0.7252, 0.3359, 0.7373, 0.2794, 0.7173, 0.2759, 0.6069, 0.4488, 0.6118, 0.4237, 0.5828, 0.4199, 0.6531, 0.382, 0.6722, 0.4021, 0.6622, 0.3539, 0.6367, 0.5358, 0.6472, 0.5526, 0.6632, 0.5346, 0.6514, 0.5283, 0.8646, 0.05813, 0.862, 0.0465, 0.8491, 0.05607, 0.829, 0.0774, 0.8425, 0.08956, 0.8537, 0.07315, 0.7586, 0.1905, 0.7709, 0.1845, 0.7422, 0.1804, 0.7252, 0.3359, 0.7173, 0.2759, 0.6989, 0.3614, 0.5696, 0.428, 0.5377, 0.4246, 0.5529, 0.4398, 0.5529, 0.4398, 0.565, 0.4407, 0.5696, 0.428, 0.5883, 0.4373, 0.5869, 0.4691, 0.5971, 0.4577, 0.6061, 0.3896, 0.6118, 0.4237, 0.628, 0.4425, 0.6531, 0.382, 0.6342, 0.3561, 0.6532, 0.4638, 0.6846, 0.3538, 0.6622, 0.3539, 0.6722, 0.4021, 0.7349, 0.4351, 0.7389, 0.4196, 0.7252, 0.4315, 0.7389, 0.4196, 0.6945, 0.4077, 0.7093, 0.4234, 0.5437, 0.4739, 0.5564, 0.4624, 0.5453, 0.4575, 0.7107, 0.3803, 0.7252, 0.3359, 0.6989, 0.3614, 0.5519, 0.4757, 0.5589, 0.4799, 0.5437, 0.4739, 0.5589, 0.4799, 0.5564, 0.4624, 0.5437, 0.4739, 0.5564, 0.4624, 0.5702, 0.4886, 0.5635, 0.4589, 0.5767, 0.4568, 0.5635, 0.4589, 0.5702, 0.4886, 0.5767, 0.4568, 0.5702, 0.4886, 0.5869, 0.4691, 0.6405, 0.4613, 0.6188, 0.3793, 0.628, 0.4425, 0.6532, 0.4638, 0.6624, 0.4617, 0.6531, 0.382, 0.6989, 0.3614, 0.6945, 0.4077, 0.7107, 0.3803, 0.6764, 0.4403, 0.6925, 0.426, 0.6945, 0.4077, 0.5589, 0.4799, 0.5702, 0.4886, 0.5564, 0.4624, 0.6136, 0.4993, 0.6069, 0.4488, 0.5971, 0.4577, 0.6722, 0.4021, 0.6531, 0.382, 0.6624, 0.4617, 0.6624, 0.4617, 0.6764, 0.4403, 0.6722, 0.4021, 0.6345, 0.5048, 0.628, 0.4425, 0.6163, 0.4506, 0.628, 0.4425, 0.6345, 0.5048, 0.6405, 0.4613, 0.7093, 0.4234, 0.7091, 0.4736, 0.7252, 0.4315, 0.6051, 0.5263, 0.5971, 0.4577, 0.59, 0.5078, 0.5971, 0.4577, 0.6051, 0.5263, 0.6136, 0.4993, 0.7091, 0.4736, 0.7172, 0.5233, 0.7185, 0.4628, 0.5589, 0.4799, 0.5755, 0.5218, 0.5702, 0.4886, 0.5755, 0.5218, 0.5589, 0.4799, 0.5664, 0.5523, 0.6764, 0.4403, 0.6888, 0.5132, 0.6925, 0.426, 0.7074, 0.5291, 0.7172, 0.5233, 0.7091, 0.4736, 0.5755, 0.5218, 0.594, 0.5292, 0.59, 0.5078, 0.6514, 0.5283, 0.6532, 0.4638, 0.6405, 0.4613, 0.6532, 0.4638, 0.6514, 0.5283, 0.6663, 0.5145, 0.6888, 0.5132, 0.7074, 0.5291, 0.7093, 0.4234, 0.7074, 0.5291, 0.7091, 0.4736, 0.7093, 0.4234, 0.624, 0.5115, 0.6136, 0.4993, 0.6051, 0.5263, 0.582, 0.5587, 0.5755, 0.5218, 0.5664, 0.5523, 0.6038, 0.554, 0.594, 0.5292, 0.582, 0.5587, 0.6367, 0.5358, 0.6345, 0.5048, 0.624, 0.5115, 0.538, 0.4388, 0.5344, 0.4594, 0.5453, 0.4575, 0.5529, 0.4398, 0.595, 0.6202, 0.5999, 0.6101, 0.5793, 0.5932, 0.396, 0.1917, 0.3543, 0.1748, 0.3541, 0.1882, 0.4011, 0.2033, 0.43, 0.5464, 0.4212, 0.542, 0.397, 0.5672, 0.4084, 0.573, 0.5973, 0.5648, 0.6038, 0.554, 0.582, 0.5587, 0.6804, 0.5853, 0.6815, 0.6028, 0.6977, 0.5944, 0.695, 0.5761, 0.6422, 0.2209, 0.6589, 0.2074, 0.6298, 0.2057, 0.6189, 0.2149, 0.6472, 0.5526, 0.6631, 0.5779, 0.6618, 0.5592, 0.6631, 0.5779, 0.6804, 0.5853, 0.6618, 0.5592, 0.5575, 0.1958, 0.5718, 0.2156, 0.5946, 0.2161, 0.5792, 0.1901, 0.6075, 0.5731, 0.5973, 0.5648, 0.593, 0.5824, 0.4206, 0.06395, 0.418, 0.07287, 0.8963, 0.06518, 0.8838, 0.05395, 0.5337, 0.1526, 0.5327, 0.1655, 0.5546, 0.1563, 0.5556, 0.1448, 0.6274, 0.62, 0.6146, 0.5989, 0.6126, 0.6152, 0.5973, 0.5648, 0.6075, 0.5731, 0.6038, 0.554, 0.6168, 0.541, 0.6038, 0.554, 0.6174, 0.5573, 0.6174, 0.5573, 0.6279, 0.5564, 0.6168, 0.541, 0.6481, 0.5881, 0.6569, 0.5874, 0.6423, 0.5656, 0.6274, 0.62, 0.6126, 0.6152, 0.6169, 0.6273, 0.6146, 0.5989, 0.6274, 0.62, 0.6345, 0.6071, 0.6393, 0.5841, 0.6075, 0.5731, 0.6146, 0.5989, 0.5546, 0.1563, 0.5327, 0.1655, 0.5378, 0.1683, 0.5714, 0.1505, 0.6495, 0.6039, 0.6414, 0.6221, 0.6611, 0.6101, 0.6775, 0.5141, 0.6924, 0.5342, 0.7074, 0.5291, 0.6888, 0.5132, 0.6937, 0.5449, 0.6924, 0.5342, 0.6754, 0.5399, 0.6205, 0.2914, 0.6061, 0.3896, 0.6188, 0.3793, 0.6989, 0.3614, 0.7173, 0.2759, 0.7118, 0.2345, 0.7173, 0.2759, 0.7264, 0.2268, 0.7118, 0.2345, 0.7186, 0.2038, 0.7118, 0.2345, 0.7264, 0.2268, 0.7264, 0.2268, 0.7422, 0.2089, 0.7186, 0.2038, 0.7582, 0.1485, 0.7396, 0.1359, 0.737, 0.1467, 0.7581, 0.1604, 0.5734, 0.1582, 0.5896, 0.1637, 0.5847, 0.1552, 0.6133, 0.1707, 0.5928, 0.1791, 0.6167, 0.1817, 0.4728, 0.06681, 0.4853, 0.06561, 0.4895, 0.0554, 0.4711, 0.05207, 0.6302, 0.145, 0.6133, 0.1707, 0.6167, 0.1817, 0.7103, 0.1601, 0.7309, 0.161, 0.7202, 0.1605, 0.5934, 0.318, 0.5838, 0.3901, 0.5941, 0.3922, 0.5941, 0.3922, 0.6111, 0.2882, 0.5934, 0.318, 0.7118, 0.2345, 0.7186, 0.2038, 0.6767, 0.2851, 0.6933, 0.2227, 0.6758, 0.2142, 0.6422, 0.2209, 0.6758, 0.2142, 0.6589, 0.2074, 0.6422, 0.2209, 0.6904, 0.2047, 0.6629, 0.1974, 0.6589, 0.2074, 0.6589, 0.2074, 0.6758, 0.2142, 0.6904, 0.2047, 0.0068, 0.006728, 0.0068, 0.006727, 0.006701, 0.0069, 0.006703, 0.006897, 0.5896, 0.1637, 0.6045, 0.1614, 0.5994, 0.1539, 0.6045, 0.1614, 0.6173, 0.1391, 0.6057, 0.1391, 0.6057, 0.1391, 0.5994, 0.1539, 0.6045, 0.1614, 0.708, 0.1904, 0.7275, 0.18, 0.7103, 0.1601, 0.6917, 0.1395, 0.7004, 0.1641, 0.7058, 0.1458, 0.0065, 0.006276, 0.00642, 0.006388, 0.006513, 0.006378, 0.00656, 0.006288, 0.7004, 0.1641, 0.6917, 0.1395, 0.6853, 0.1832, 0.6114, 0.231, 0.5946, 0.2161, 0.6111, 0.2882, 0.5946, 0.2161, 0.6189, 0.2149, 0.6077, 0.2016, 0.6077, 0.2016, 0.5928, 0.1791, 0.5946, 0.2161, 0.6581, 0.1857, 0.6451, 0.1539, 0.6344, 0.1893, 0.5792, 0.1901, 0.5946, 0.2161, 0.5928, 0.1791, 0.8802, 0.5165, 0.8571, 0.5312, 0.8591, 0.5467, 0.8698, 0.5351, 0.59, 0.2677, 0.6111, 0.2882, 0.5946, 0.2161, 0.7013, 0.1136, 0.6967, 0.06126, 0.6901, 0.06638, 0.6914, 0.1087, 0.7366, 0.1507, 0.7586, 0.1651, 0.7581, 0.1604, 0.737, 0.1467, 0.5202, 0.1312, 0.5395, 0.1322, 0.5256, 0.1106, 0.001992, 0.006356, 0.001902, 0.006353, 0.001919, 0.006546, 0.002, 0.006562, 0.5579, 0.08245, 0.5492, 0.06838, 0.5464, 0.08861, 0.7564, 0.1262, 0.5923, 0.08901, 0.5822, 0.1025, 0.7396, 0.1359, 0.5714, 0.1505, 0.5772, 0.1435, 0.5546, 0.1563, 0.5819, 0.1364, 0.5913, 0.114, 0.5808, 0.1228, 0.5586, 0.102, 0.5579, 0.08245, 0.5464, 0.08861, 0.5307, 0.2637, 0.5556, 0.2564, 0.5484, 0.22, 0.521, 0.2234, 0.8042, 0.0642, 0.7919, 0.05327, 0.7869, 0.07136, 0.4441, 0.5224, 0.4371, 0.5068, 0.4218, 0.5235, 0.4212, 0.542, 0.5751, 0.08325, 0.5579, 0.08245, 0.5586, 0.102, 0.5999, 0.6101, 0.6146, 0.5989, 0.593, 0.5824, 0.5793, 0.5932, 0.001813, 0.006331, 0.001776, 0.00632, 0.001836, 0.006175, 0.001882, 0.006295, 0.7969, 0.08408, 0.8122, 0.09336, 0.8138, 0.072, 0.8187, 0.5085, 0.83, 0.5191, 0.8472, 0.5164, 0.8339, 0.5009, 0.5822, 0.1025, 0.5923, 0.08901, 0.5751, 0.08325, 0.7712, 0.08386, 0.7597, 0.09904, 0.777, 0.09626, 0.6569, 0.5874, 0.6495, 0.6039, 0.6611, 0.6101, 0.6682, 0.5915, 0.5822, 0.1025, 0.5808, 0.1228, 0.5913, 0.114, 0.5808, 0.1228, 0.5822, 0.1025, 0.5664, 0.1202, 0.7564, 0.1262, 0.7597, 0.09904, 0.7471, 0.109, 0.6038, 0.554, 0.6168, 0.541, 0.6051, 0.5263, 0.594, 0.5292, 0.8778, 0.09828, 0.8869, 0.07473, 0.8742, 0.06851, 0.8682, 0.0863, 0.7725, 0.1242, 0.7884, 0.1071, 0.777, 0.09626, 0.4374, 0.08162, 0.4313, 0.0621, 0.418, 0.07287, 0.4242, 0.09433, 0.7695, 0.06717, 0.7712, 0.08386, 0.7869, 0.07136, 0.7919, 0.05327, 0.7422, 0.1804, 0.7422, 0.2089, 0.7596, 0.2106, 0.7586, 0.1905, 0.7414, 0.166, 0.7553, 0.167, 0.7331, 0.151, 0.5734, 0.1582, 0.5847, 0.1552, 0.5714, 0.1505, 0.7866, 0.4202, 0.7854, 0.4, 0.756, 0.4009, 0.7645, 0.4198, 0.7828, 0.1361, 0.7725, 0.1242, 0.7667, 0.1417, 0.8154, 0.4437, 0.8052, 0.4147, 0.7866, 0.4202, 0.8023, 0.4543, 0.7582, 0.1485, 0.7581, 0.1604, 0.7775, 0.1606, 0.7775, 0.1606, 0.7667, 0.1417, 0.7582, 0.1485, 0.7828, 0.1361, 0.7667, 0.1417, 0.7775, 0.1606, 0.5035, 0.06954, 0.4989, 0.08353, 0.5134, 0.08777, 0.4853, 0.06561, 0.5035, 0.06954, 0.4895, 0.0554, 0.8519, 0.03356, 0.862, 0.0465, 0.8671, 0.0378, 0.7731, 0.3265, 0.7664, 0.2856, 0.7491, 0.2809, 0.7549, 0.3459, 0.5136, 0.01509, 0.4929, 0.01689, 0.5026, 0.02773, 0.5249, 0.03734, 0.5026, 0.02773, 0.5127, 0.04342, 0.5135, 0.06472, 0.527, 0.07913, 0.5267, 0.05988, 0.4764, 0.129, 0.4743, 0.1117, 0.459, 0.1116, 0.4579, 0.1267, 0.4423, 0.0403, 0.4313, 0.0621, 0.447, 0.0652, 0.4546, 0.0454, 0.5464, 0.08861, 0.527, 0.07913, 0.5301, 0.09164, 0.5321, 0.01623, 0.5136, 0.01509, 0.5396, 0.02769, 0.4908, 0.04092, 0.4856, 0.03026, 0.4695, 0.03878, 0.7966, 0.1492, 0.7952, 0.1353, 0.7828, 0.1361, 0.7775, 0.1606, 0.4908, 0.04092, 0.4895, 0.0554, 0.4989, 0.05014, 0.5928, 0.1791, 0.5896, 0.1637, 0.5734, 0.1582, 0.5734, 0.1582, 0.5792, 0.1901, 0.5928, 0.1791, 0.5707, 0.3874, 0.5668, 0.4019, 0.5838, 0.3901, 0.8209, 0.2185, 0.8075, 0.2443, 0.8156, 0.2421, 0.3675, 0.4777, 0.3545, 0.4923, 0.3667, 0.4907, 0.5556, 0.1727, 0.5734, 0.1582, 0.5714, 0.1505, 0.5378, 0.1683, 0.5239, 0.4147, 0.4973, 0.4074, 0.5013, 0.4218, 0.4774, 0.4191, 0.4973, 0.4074, 0.5167, 0.3805, 0.7963, 0.3803, 0.8204, 0.3823, 0.7794, 0.2935, 0.5256, 0.1106, 0.5134, 0.08777, 0.5007, 0.09957, 0.5068, 0.116, 0.7912, 0.1853, 0.7553, 0.167, 0.7709, 0.1845, 0.817, 0.1317, 0.7966, 0.1492, 0.817, 0.1558, 0.8242, 0.1417, 0.4776, 0.2867, 0.4644, 0.364, 0.478, 0.3695, 0.6393, 0.5841, 0.6146, 0.5989, 0.6345, 0.6071, 0.6481, 0.5881, 0.5167, 0.3805, 0.5072, 0.3729, 0.4774, 0.4191, 0.5127, 0.4351, 0.5013, 0.4218, 0.492, 0.4487, 0.7597, 0.09904, 0.7712, 0.08386, 0.7695, 0.06717, 0.7539, 0.08141, 0.5556, 0.1727, 0.534, 0.18, 0.5432, 0.1919, 0.4895, 0.0554, 0.4908, 0.04092, 0.4695, 0.03878, 0.4711, 0.05207, 0.4728, 0.06681, 0.4816, 0.08138, 0.4853, 0.06561, 0.3909, 0.5846, 0.3838, 0.5725, 0.3652, 0.5681, 0.367, 0.587, 0.7907, 0.1773, 0.7586, 0.1651, 0.795, 0.1834, 0.6302, 0.145, 0.6167, 0.1817, 0.6344, 0.1893, 0.6451, 0.1539, 0.4973, 0.4074, 0.5453, 0.3978, 0.5267, 0.3901, 0.5013, 0.4218, 0.4973, 0.4074, 0.4675, 0.4456, 0.7549, 0.3459, 0.7324, 0.387, 0.756, 0.4009, 0.538, 0.4388, 0.5219, 0.4497, 0.5344, 0.4594, 0.5668, 0.4019, 0.5707, 0.3874, 0.5554, 0.3829, 0.5453, 0.3978, 0.492, 0.4487, 0.5013, 0.4218, 0.4708, 0.4591, 0.4774, 0.4191, 0.4675, 0.4456, 0.4973, 0.4074, 0.4547, 0.4242, 0.4774, 0.4191, 0.4913, 0.3721, 0.5722, 0.2945, 0.59, 0.2677, 0.5556, 0.2564, 0.5472, 0.2861, 0.7963, 0.3803, 0.7731, 0.3265, 0.7854, 0.4, 0.3639, 0.5475, 0.3485, 0.5472, 0.3652, 0.5681, 0.3735, 0.5511, 0.7645, 0.4198, 0.7731, 0.4343, 0.7866, 0.4202, 0.478, 0.3695, 0.4644, 0.364, 0.4584, 0.3878, 0.4506, 0.1944, 0.4472, 0.2062, 0.4903, 0.2111, 0.4963, 0.2033, 0.5344, 0.4594, 0.5159, 0.466, 0.5273, 0.4726, 0.4675, 0.4456, 0.4774, 0.4191, 0.4554, 0.4411, 0.447, 0.4153, 0.478, 0.3695, 0.4584, 0.3878, 0.7963, 0.3803, 0.7854, 0.4, 0.8052, 0.4147, 0.8052, 0.4147, 0.7854, 0.4, 0.7866, 0.4202, 0.5017, 0.4627, 0.492, 0.4487, 0.4682, 0.4843, 0.7638, 0.4434, 0.7919, 0.479, 0.7731, 0.4343, 0.5159, 0.466, 0.4724, 0.5013, 0.5076, 0.4861, 0.5159, 0.466, 0.5017, 0.4627, 0.4724, 0.5013, 0.4682, 0.4843, 0.492, 0.4487, 0.4708, 0.4591, 0.8208, 0.4123, 0.8436, 0.4615, 0.8352, 0.436, 0.8052, 0.4147, 0.8154, 0.4437, 0.8208, 0.4123, 0.7731, 0.4343, 0.7919, 0.479, 0.8339, 0.5009, 0.4663, 0.5243, 0.5076, 0.4861, 0.4724, 0.5013, 0.4708, 0.4591, 0.4675, 0.4456, 0.4442, 0.476, 0.8436, 0.4615, 0.8208, 0.4123, 0.8154, 0.4437, 0.7731, 0.4343, 0.8339, 0.5009, 0.8023, 0.4543, 0.4442, 0.476, 0.4675, 0.4456, 0.4247, 0.4701, 0.8453, 0.4504, 0.8352, 0.436, 0.8436, 0.4615, 0.8023, 0.4543, 0.8531, 0.5015, 0.8154, 0.4437, 0.4442, 0.476, 0.4682, 0.4843, 0.4708, 0.4591, 0.8154, 0.4437, 0.841, 0.4746, 0.8436, 0.4615, 0.4247, 0.4701, 0.4242, 0.4947, 0.4442, 0.476, 0.3954, 0.4806, 0.4239, 0.4474, 0.4141, 0.4315, 0.4239, 0.4474, 0.3954, 0.4806, 0.4247, 0.4701, 0.6133, 0.1707, 0.6045, 0.1614, 0.5896, 0.1637, 0.5928, 0.1791, 0.4242, 0.4947, 0.4247, 0.4701, 0.4108, 0.4864, 0.841, 0.4746, 0.8707, 0.4968, 0.863, 0.4851, 0.8531, 0.5015, 0.8339, 0.5009, 0.8472, 0.5164, 0.4343, 0.5653, 0.43, 0.5464, 0.4084, 0.573, 0.8484, 0.526, 0.849, 0.5342, 0.8664, 0.5191, 0.43, 0.5464, 0.4596, 0.5459, 0.4212, 0.542, 0.4596, 0.5459, 0.4441, 0.5224, 0.4212, 0.542, 0.3667, 0.4907, 0.3442, 0.5226, 0.3833, 0.5032, 0.3833, 0.5032, 0.3954, 0.4806, 0.3877, 0.4656, 0.3833, 0.5032, 0.3877, 0.4656, 0.3667, 0.4907, 0.3442, 0.5226, 0.3768, 0.5152, 0.3833, 0.5032, 0.3442, 0.5226, 0.3551, 0.536, 0.3768, 0.5152, 0.582, 0.5587, 0.5664, 0.5523, 0.5618, 0.5703, 0.5709, 0.5766, 0.4128, 0.5276, 0.4023, 0.5467, 0.4212, 0.542, 0.4023, 0.5467, 0.4128, 0.5276, 0.3996, 0.5351, 0.4144, 0.5152, 0.4076, 0.5073, 0.4044, 0.5158, 0.3768, 0.5152, 0.3639, 0.5475, 0.3931, 0.5205, 0.3639, 0.5475, 0.3768, 0.5152, 0.3551, 0.536, 0.3652, 0.5681, 0.3838, 0.5725, 0.3796, 0.5589, 0.3796, 0.5589, 0.4023, 0.5467, 0.3735, 0.5511, 0.4033, 0.5265, 0.3996, 0.5351, 0.4128, 0.5276, 0.3652, 0.5681, 0.3796, 0.5589, 0.3735, 0.5511, 0.3735, 0.5511, 0.3996, 0.5351, 0.3931, 0.5205, 0.3639, 0.5475, 0.8705, 0.5481, 0.8698, 0.5351, 0.8591, 0.5467, 0.8802, 0.5165, 0.8698, 0.5351, 0.8883, 0.5262, 0.3545, 0.4923, 0.3438, 0.5086, 0.3667, 0.4907, 0.4489, 0.5558, 0.4596, 0.5459, 0.43, 0.5464, 0.7645, 0.4198, 0.7389, 0.4196, 0.7512, 0.4353, 0.5377, 0.4246, 0.5828, 0.4199, 0.5239, 0.4147, 0.4913, 0.3721, 0.5072, 0.3729, 0.5127, 0.2957, 0.813, 0.1935, 0.8099, 0.1913, 0.808, 0.1974, 0.8969, 0.2292, 0.8976, 0.212, 0.8351, 0.2347, 0.4456, 0.2195, 0.4743, 0.2196, 0.4472, 0.2062, 0.4743, 0.2196, 0.4903, 0.2111, 0.4472, 0.2062, 0.7664, 0.2856, 0.7794, 0.2935, 0.7893, 0.2389, 0.7761, 0.2402, 0.5505, 0.04281, 0.5627, 0.06189, 0.5743, 0.05684, 0.5712, 0.04257, 0.7872, 0.2032, 0.7771, 0.2205, 0.7983, 0.2189, 0.4955, 0.2567, 0.4784, 0.2634, 0.4776, 0.2867, 0.4916, 0.2829, 0.4989, 0.05014, 0.5135, 0.06472, 0.5267, 0.05988, 0.5127, 0.04342, 0.5398, 0.3641, 0.5283, 0.2986, 0.5167, 0.3805, 0.7794, 0.2935, 0.7873, 0.2877, 0.7891, 0.2589, 0.7891, 0.2589, 0.7893, 0.2389, 0.7794, 0.2935, 0.7983, 0.2189, 0.7761, 0.2402, 0.7893, 0.2389, 0.7891, 0.2589, 0.8075, 0.2443, 0.7893, 0.2389, 0.7891, 0.2589, 0.8036, 0.2554, 0.8075, 0.2443, 0.8009, 0.2687, 0.7891, 0.2589, 0.7873, 0.2877, 0.4913, 0.3721, 0.5127, 0.2957, 0.4916, 0.2829, 0.5307, 0.2637, 0.521, 0.2234, 0.5121, 0.246, 0.5103, 0.2641, 0.5127, 0.2957, 0.5103, 0.2641, 0.4916, 0.2829, 0.4768, 0.2564, 0.4954, 0.2381, 0.4798, 0.2471, 0.8351, 0.2347, 0.8237, 0.2458, 0.8384, 0.245, 0.8507, 0.2244, 0.8971, 0.2075, 0.8341, 0.2057, 0.4838, 0.1904, 0.5, 0.1823, 0.4809, 0.1831, 0.808, 0.1974, 0.8076, 0.2056, 0.8341, 0.2057, 0.8209, 0.2185, 0.8341, 0.2057, 0.8076, 0.2056, 0.8209, 0.2185, 0.8507, 0.2244, 0.8341, 0.2057, 0.4809, 0.1831, 0.4136, 0.1767, 0.4838, 0.1904, 0.7884, 0.1071, 0.7725, 0.1242, 0.7828, 0.1361, 0.8019, 0.1147, 0.4506, 0.1944, 0.4838, 0.1904, 0.4136, 0.1767, 0.8351, 0.2347, 0.8507, 0.2244, 0.8209, 0.2185, 0.4136, 0.1767, 0.416, 0.1883, 0.4506, 0.1944, 0.5103, 0.2641, 0.5121, 0.246, 0.4955, 0.2567, 0.4866, 0.2342, 0.4954, 0.2381, 0.503, 0.2292, 0.8279, 0.09897, 0.829, 0.0774, 0.8138, 0.072, 0.8122, 0.09336, 0.8971, 0.2075, 0.8507, 0.2244, 0.8976, 0.212, 0.8351, 0.2347, 0.8976, 0.212, 0.8507, 0.2244, 0.4608, 0.2372, 0.4797, 0.2295, 0.4743, 0.2196, 0.4954, 0.2381, 0.5121, 0.246, 0.503, 0.2292, 0.503, 0.2292, 0.5121, 0.246, 0.521, 0.2234, 0.5307, 0.2637, 0.5283, 0.2986, 0.5472, 0.2861, 0.5139, 0.1734, 0.5378, 0.1683, 0.5327, 0.1655, 0.5102, 0.1717, 0.521, 0.2234, 0.4973, 0.2199, 0.503, 0.2292, 0.4903, 0.2111, 0.4973, 0.2199, 0.4963, 0.2033, 0.4973, 0.2199, 0.4743, 0.2196, 0.4797, 0.2295, 0.8351, 0.2347, 0.8384, 0.245, 0.8907, 0.2381, 0.4963, 0.2033, 0.521, 0.2234, 0.5254, 0.1974, 0.6622, 0.3539, 0.6516, 0.2858, 0.6332, 0.2919, 0.6342, 0.3561, 0.5575, 0.1958, 0.5432, 0.1919, 0.5484, 0.22, 0.5556, 0.1727, 0.5378, 0.1683, 0.534, 0.18, 0.5151, 0.152, 0.5327, 0.1655, 0.5337, 0.1526, 0.3954, 0.4806, 0.3833, 0.5032, 0.3967, 0.5007, 0.4108, 0.4864, 0.4751, 0.1425, 0.4959, 0.141, 0.4764, 0.129, 0.5102, 0.1717, 0.498, 0.1787, 0.5009, 0.1787, 0.5139, 0.1734, 0.5254, 0.1974, 0.5432, 0.1919, 0.534, 0.18, 0.4928, 0.1784, 0.498, 0.1787, 0.5102, 0.1717, 0.4879, 0.1733, 0.4951, 0.1566, 0.4863, 0.1637, 0.6279, 0.5564, 0.6472, 0.5526, 0.6367, 0.5358, 0.6168, 0.541, 0.4335, 0.1423, 0.4576, 0.1508, 0.4449, 0.1324, 0.4863, 0.1637, 0.4951, 0.1566, 0.4746, 0.1536, 0.8393, 0.1195, 0.8592, 0.1141, 0.8505, 0.1039, 0.4509, 0.1669, 0.4693, 0.1671, 0.4576, 0.1508, 0.7553, 0.167, 0.7912, 0.1853, 0.795, 0.1834, 0.7586, 0.1651, 0.8279, 0.09897, 0.8189, 0.1163, 0.8393, 0.1195, 0.8393, 0.1195, 0.817, 0.1317, 0.8242, 0.1417, 0.4798, 0.2471, 0.4954, 0.2381, 0.4866, 0.2342, 0.4724, 0.2465, 0.8759, 0.1175, 0.8592, 0.1141, 0.8549, 0.1329, 0.8757, 0.1377, 0.5009, 0.1787, 0.5129, 0.1802, 0.5139, 0.1734, -0.03413, -0.2634, 0.02452, -0.3176, 0.0312, -0.22, -0.03045, -0.1882, 0.795, 0.1834, 0.8138, 0.1868, 0.7907, 0.1773, 0.6414, 0.6221, 0.6495, 0.6039, 0.6345, 0.6071, 0.6274, 0.62, 0.7966, 0.1492, 0.7775, 0.1606, 0.7947, 0.165, 0.7775, 0.1606, 0.7907, 0.1773, 0.7947, 0.165, 0.5202, 0.1312, 0.5068, 0.116, 0.5003, 0.1276, 0.8838, 0.05395, 0.8646, 0.05813, 0.8742, 0.06851, 0.4599, 0.06875, 0.4711, 0.05207, 0.4546, 0.0454, 0.447, 0.0652, 0.6169, 0.6273, 0.6126, 0.6152, 0.5999, 0.6101, 0.595, 0.6202, 0.5035, 0.06954, 0.4853, 0.06561, 0.4816, 0.08138, 0.4989, 0.08353, 0.4764, 0.129, 0.4579, 0.1267, 0.4751, 0.1425, 0.00163, 0.006449, 0.0017, 0.006467, 0.001697, 0.006786, 0.001611, 0.006791, 0.8778, 0.09828, 0.8759, 0.1175, 0.8884, 0.1148, 0.8778, 0.09828, 0.8919, 0.0861, 0.8869, 0.07473, 0.8682, 0.0863, 0.8505, 0.1039, 0.8592, 0.1141, 0.8778, 0.09828, 0.8838, 0.05395, 0.8742, 0.06851, 0.8869, 0.07473, 0.4863, 0.1637, 0.4746, 0.1536, 0.4576, 0.1508, 0.4693, 0.1671, 0.5127, 0.4351, 0.5219, 0.4497, 0.538, 0.4388, 0.5377, 0.4246, 0.9022, 0.2165, 0.9514, 0.2127, 0.9474, 0.2107, 0.9474, 0.2107, 0.9166, 0.2085, 0.9022, 0.2165, 0.9301, 0.2257, 0.9022, 0.2165, 0.9019, 0.2337, 0.366, 0.2235, 0.403, 0.2265, 0.3489, 0.2117, 0.3395, 0.2213, 0.366, 0.2235, 0.3489, 0.2117, 0.5239, 0.4147, 0.5013, 0.4218, 0.5127, 0.4351, 0.5377, 0.4246, 0.401, 0.2152, 0.4011, 0.2033, 0.3541, 0.1882, 0.3541, 0.1882, 0.3545, 0.1997, 0.401, 0.2152, 0.6279, 0.5564, 0.6204, 0.5686, 0.6423, 0.5656, 0.6472, 0.5526, 0.001629, 0.006235, 0.00161, 0.006386, 0.0016, 0.006353, 0.0016, 0.006131, 0.001638, 0.005778, 0.001771, 0.005757, 0.001701, 0.005906, 0.001621, 0.006443, 0.0017, 0.006668, 0.0017, 0.006467, 0.0017, 0.006996, 0.001617, 0.006809, 0.001718, 0.00699, 0.001711, 0.006508, 0.001663, 0.006418, 0.0017, 0.006995, 0.0017, 0.006562, 0.001718, 0.00699, 0.001622, 0.006429, 0.001622, 0.006429, 0.001704, 0.006453, 0.00177, 0.006412, 0.001704, 0.006453, 0.00161, 0.006386, 0.001688, 0.006747, 0.001643, 0.006689, 0.001688, 0.006747, 0.00161, 0.006386, 0.001688, 0.006747, 0.001643, 0.006689, 0.001722, 0.0069, 0.001771, 0.006877, 0.001688, 0.006747, 0.001722, 0.0069, 0.0018, 0.006541, 0.001704, 0.006453, 0.001771, 0.006877, 0.0018, 0.006541, 0.001813, 0.006331, 0.001704, 0.006453, 0.001698, 0.0069, 0.001699, 0.006893, 0.00161, 0.0068, 0.001663, 0.006418, 0.001682, 0.006446, 0.0016, 0.006408, 0.0016, 0.006353, 0.0016, 0.006408, 0.001535, 0.006323, 0.00163, 0.006449, 0.001535, 0.006323, 0.001623, 0.0064, 0.001621, 0.006443, 0.001617, 0.006247, 0.0016, 0.006383, 0.0017, 0.006467, 0.00163, 0.006449, 0.0017, 0.006448, 0.001667, 0.006613, 0.001629, 0.006235, 0.001776, 0.00632, 0.00181, 0.006051, 0.0017, 0.006467, 0.0017, 0.006448, 0.0016, 0.006353, 0.001535, 0.006323, 0.0016, 0.00599, 0.0016, 0.006131, 0.00161, 0.0068, 0.001699, 0.006893, 0.0017, 0.006448, 0.001636, 0.006454, 0.001617, 0.006247, 0.001628, 0.00588, 0.0016, 0.006383, 0.002, 0.006562, 0.001996, 0.006599, 0.002, 0.006404, 0.001682, 0.006446, 0.0017, 0.006893, 0.001602, 0.006772, 0.0016, 0.006408, 0.001636, 0.006454, 0.001535, 0.006323, 0.001602, 0.006772, 0.001813, 0.006331, 0.001893, 0.006236, 0.00177, 0.006412, 0.001621, 0.006443, 0.0016, 0.006383, 0.001612, 0.006802, 0.0017, 0.006795, 0.001621, 0.006443, 0.001612, 0.006802, 0.0017, 0.006668, 0.001621, 0.006443, 0.0017, 0.006795, 0.0017, 0.006467, 0.0017, 0.006668, 0.001697, 0.006786, 0.6659, 0.1081, 0.6688, 0.07238, 0.6529, 0.07066, 0.6541, 0.1028, 0.0017, 0.006562, 0.00177, 0.006412, 0.001711, 0.006508, 0.001718, 0.00699, 0.0017, 0.006562, 0.00171, 0.006952, 0.001617, 0.006809, 0.0017, 0.006996, 0.001601, 0.006813, 0.001617, 0.006809, 0.001601, 0.006813, 0.0016, 0.006353, 0.001772, 0.006886, 0.001771, 0.006877, 0.001722, 0.0069, 0.001643, 0.006689, 0.001667, 0.006613, 0.0017, 0.006899, 0.0018, 0.006541, 0.001776, 0.00632, 0.001813, 0.006331, 0.001893, 0.006236, 0.001813, 0.006331, 0.001882, 0.006295, 0.0017, 0.006995, 0.001601, 0.006813, 0.0017, 0.006996, 0.001848, 0.005976, 0.001836, 0.006175, 0.001629, 0.006235, 0.001701, 0.005906, 0.001688, 0.006747, 0.001771, 0.006877, 0.001704, 0.006453, 0.001882, 0.006295, 0.001992, 0.006356, 0.001893, 0.006236, 0.001882, 0.006295, 0.001889, 0.006321, 0.001902, 0.006353, 0.001882, 0.006295, 0.001902, 0.006353, 0.001992, 0.006356, 0.00687, 0.006444, 0.006788, 0.006482, 0.006747, 0.006417, 0.006885, 0.006393, 0.001986, 0.006143, 0.001848, 0.005976, 0.001896, 0.005788, 0.001773, 0.005974, 0.001719, 0.005836, 0.001617, 0.006247, 0.001986, 0.006143, 0.001905, 0.006051, 0.001893, 0.006236, 0.001992, 0.006356, 0.002, 0.006404, 0.001986, 0.006143, 0.6495, 0.6039, 0.6569, 0.5874, 0.6481, 0.5881, 0.6345, 0.6071, 0.001923, 0.00635, 0.0019, 0.00657, 0.001889, 0.006321, 0.001896, 0.005788, 0.0019, 0.005735, 0.001905, 0.006051, 0.001893, 0.006236, 0.001905, 0.006051, 0.00181, 0.006051, 0.6541, 0.1028, 0.6462, 0.08259, 0.6435, 0.1397, 0.6566, 0.1446, 0.626, 0.06141, 0.6138, 0.1075, 0.6248, 0.1153, 0.626, 0.06141, 0.6248, 0.1153, 0.6327, 0.06135, 0.6327, 0.06135, 0.6248, 0.1153, 0.6379, 0.06883, 0.4395, 0.1146, 0.4449, 0.1324, 0.4579, 0.1267, 0.459, 0.1116, 0.8276, 0.02866, 0.8362, 0.04106, 0.8519, 0.03356, 0.8424, 0.02411, 0.6435, 0.1397, 0.6462, 0.08259, 0.6364, 0.1166, 0.0069, 0.006367, 0.0068, 0.00638, 0.006789, 0.006118, 0.006898, 0.006092, 0.6541, 0.1028, 0.6529, 0.07066, 0.6462, 0.08259, 0.6379, 0.06883, 0.6248, 0.1153, 0.6364, 0.1166, 0.6727, 0.1397, 0.6825, 0.1364, 0.6801, 0.1064, 0.6364, 0.1166, 0.6462, 0.08259, 0.6379, 0.06883, 0.0066, 0.005987, 0.006699, 0.006104, 0.006571, 0.005722, 0.0068, 0.006798, 0.0068, 0.006467, 0.006743, 0.00668, 0.006743, 0.00668, 0.006767, 0.006394, 0.006788, 0.006482, 0.006767, 0.006394, 0.006743, 0.00668, 0.0068, 0.006467, 0.006713, 0.006727, 0.006799, 0.006807, 0.006705, 0.006978, 0.00671, 0.00699, 0.006872, 0.006362, 0.006723, 0.006445, 0.00671, 0.00699, 0.006723, 0.006445, 0.0067, 0.006948, 0.0067, 0.006525, 0.006698, 0.006403, 0.006713, 0.006727, 0.5267, 0.3901, 0.5453, 0.3978, 0.5554, 0.3829, 0.5398, 0.3641, 0.006701, 0.0069, 0.0068, 0.006727, 0.006714, 0.006795, 0.006686, 0.006472, 0.006706, 0.006308, 0.006703, 0.006897, 0.006703, 0.006897, 0.0067, 0.006898, 0.006686, 0.006472, 0.0068, 0.00638, 0.0068, 0.006384, 0.006698, 0.006403, 0.006796, 0.0069, 0.006805, 0.006784, 0.006745, 0.006892, 0.006805, 0.006784, 0.0069, 0.006326, 0.006885, 0.006393, 0.006789, 0.006118, 0.0068, 0.006728, 0.006706, 0.006308, 0.006898, 0.006326, 0.006885, 0.006393, 0.0069, 0.006326, 0.006686, 0.006472, 0.006743, 0.006515, 0.006698, 0.006403, 0.0069, 0.006367, 0.006898, 0.006092, 0.006872, 0.006362, 0.0068, 0.006467, 0.006699, 0.006104, 0.006767, 0.006394, 0.4242, 0.4947, 0.4371, 0.5068, 0.4724, 0.5013, 0.4682, 0.4843, 0.006623, 0.006059, 0.00662, 0.005827, 0.006806, 0.005785, 0.006898, 0.006092, 0.006806, 0.005785, 0.006807, 0.005697, 0.006807, 0.005697, 0.0069, 0.006058, 0.006898, 0.006092, 0.0066, 0.006254, 0.006623, 0.006059, 0.006602, 0.006281, 0.006623, 0.006059, 0.006706, 0.006308, 0.006602, 0.006281, 0.00181, 0.006051, -0.1152, -0.345, -0.1611, -0.288, 0.001773, 0.005974, 0.00181, 0.006051, 0.001905, 0.006051, 0.0019, 0.005749, 0.001841, 0.005803, 0.0068, 0.006798, 0.006874, 0.006508, 0.0068, 0.006467, 0.006799, 0.006807, 0.0069, 0.006367, 0.006872, 0.006362, 0.0068, 0.00638, 0.0068, 0.006727, 0.0068, 0.006728, 0.006874, 0.006508, 0.0068, 0.006798, 0.00687, 0.006444, 0.006898, 0.006326, 0.006874, 0.006508, 0.00687, 0.006444, 0.006805, 0.006784, 0.006802, 0.006872, 0.0069, 0.006326, 0.6205, 0.2914, 0.6292, 0.2298, 0.6114, 0.231, 0.6111, 0.2882, 0.0068, 0.006384, 0.0069, 0.006367, 0.006799, 0.006807, 0.006698, 0.006403, 0.0067, 0.006525, 0.006588, 0.006198, 0.006747, 0.006417, 0.006788, 0.006482, 0.006767, 0.006394, 0.006747, 0.006417, 0.006745, 0.006892, 0.006805, 0.006784, 0.006714, 0.006795, 0.006686, 0.006472, 0.0067, 0.006898, 0.006557, 0.006538, 0.0066, 0.006254, 0.006513, 0.006378, 0.006521, 0.006014, 0.0066, 0.005987, 0.006517, 0.005851, 0.6659, 0.1081, 0.6566, 0.1446, 0.6727, 0.1397, 0.6801, 0.1064, 0.7582, 0.1485, 0.7667, 0.1417, 0.7564, 0.1262, 0.7396, 0.1359, 0.00642, 0.006388, 0.006466, 0.006359, 0.006492, 0.006601, 0.006557, 0.006538, 0.006492, 0.006601, 0.006547, 0.006356, 0.006699, 0.006104, 0.0066, 0.005987, 0.006767, 0.006394, 0.3909, 0.5846, 0.4084, 0.573, 0.397, 0.5672, 0.3838, 0.5725, 0.006706, 0.006308, 0.006686, 0.006472, 0.006602, 0.006281, 0.006547, 0.006356, 0.006623, 0.006059, 0.0066, 0.006254, 0.006799, 0.006807, 0.00671, 0.00699, 0.006719, 0.006999, 0.006434, 0.00656, 0.006492, 0.006601, 0.0065, 0.006547, 0.7596, 0.2106, 0.7422, 0.2089, 0.7403, 0.2327, 0.7594, 0.2338])
me_group1.materials.append(mat_defaultmat)
me_group1.use_remesh_preserve_volume = False
me_group1.use_remesh_preserve_attributes = False
me_group1.use_mirror_vertex_groups = False
me_group1.update()

# ---- objects
ob_group1 = bpy.data.objects.new('Group1', me_group1)

# ---- transforms, parenting, visibility, modifiers, constraints
ob_group1.location = (0.0, 0.0, 0.0)
ob_group1.rotation_euler = (1.571, -0.0, 0.0)
ob_group1.scale = (0.02, 0.02, 0.02)
ob_group1.lineart.crease_threshold = 0.0

# ---- collection membership
col_collection_1.objects.link(ob_group1)

# ---- scene / render settings (as saved in the file)
scene.frame_start = 1; scene.frame_end = 250; scene.frame_set(1)
scene.render.engine = 'BLENDER_EEVEE_NEXT'
scene.render.resolution_percentage = 50
scene.render.dither_intensity = 0.0
scene.cycles.use_denoising = False
scene.cycles.samples = 128
scene.cycles.sampling_pattern = 'TABULATED_SOBOL'
scene.cycles.light_sampling_threshold = 0.0
scene.cycles.use_adaptive_sampling = False
scene.cycles.use_light_tree = False
scene.cycles.blur_glossy = 0.0
scene.cycles.sample_clamp_indirect = 0.0
scene.view_settings.view_transform = 'Standard'
bpy.context.view_layer.update()

# ---- added for rendering (the .blend has no active camera and no usable light): camera, sun
cam_auto = bpy.data.cameras.new('AutoCamera')
cam_auto.lens = 50.0
cam_auto.sensor_width = 36.0
cam_auto.clip_end = 1000.0
ob_auto_camera = bpy.data.objects.new('AutoCamera', cam_auto)
scene.collection.objects.link(ob_auto_camera)
ob_auto_camera.location = (2.057, -2.36647, 2.5557)
ob_auto_camera.rotation_euler = (1.09748, -7.21219e-08, 0.694738)
scene.camera = ob_auto_camera
light_auto_sun = bpy.data.lights.new('AutoSun', 'SUN')
light_auto_sun.energy = 3.0
light_auto_sun.angle = 0.0523599
ob_auto_sun = bpy.data.objects.new('AutoSun', light_auto_sun)
scene.collection.objects.link(ob_auto_sun)
ob_auto_sun.rotation_euler = (0.872665, 0.174533, 0.523599)
bpy.context.view_layer.update()
